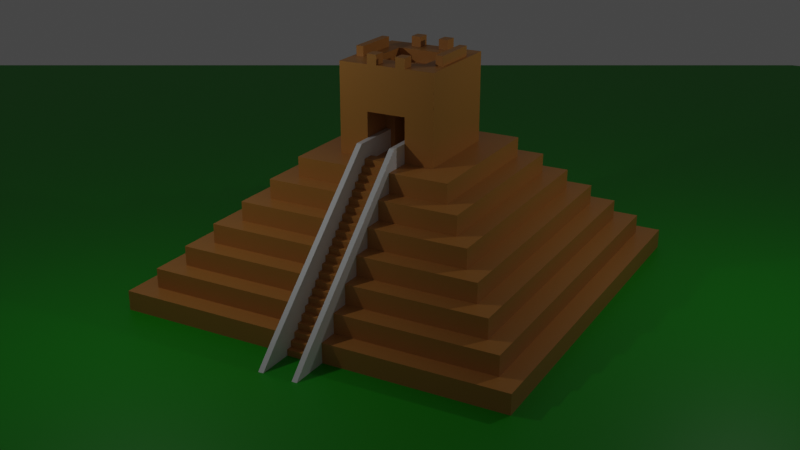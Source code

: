 # Source: maya.blend  (saved by Blender 3.0.42; exported with 4.5.12 LTS)
import bpy
from mathutils import Matrix  # noqa: F401  (used for matrix-valued properties, if any)

bpy.ops.wm.read_factory_settings(use_empty=True)
scene = bpy.context.scene
scene.name = 'Scene'

# ---- collections
col_collection = bpy.data.collections.new('Collection'); scene.collection.children.link(col_collection)

# ---- materials (node trees are filled in below, after node groups)
mat_yellow = bpy.data.materials.new('yellow')
mat_yellow.alpha_threshold = 0.0
mat_yellow.use_transparent_shadow = False
mat_yellow.line_color = (0.0, 0.0, 0.0, 1.0)
mat_white = bpy.data.materials.new('white')
mat_white.use_transparent_shadow = False
mat_green = bpy.data.materials.new('green')
mat_green.use_transparent_shadow = False

# ---- material node trees
mat_yellow.use_nodes = True; mat_yellow.node_tree.nodes.clear()
_N = mat_yellow.node_tree.nodes; _L = mat_yellow.node_tree.links
n0 = _N.new('ShaderNodeOutputMaterial'); n0.name = 'Material Output'; n0.location = (300, 300)
n1 = _N.new('ShaderNodeBsdfPrincipled'); n1.name = 'Principled BSDF'; n1.location = (10, 300)
n1.distribution = 'GGX'
n1.subsurface_method = 'RANDOM_WALK_SKIN'
n1.inputs[0].default_value = (0.5182, 0.2294, 0.05211, 1.0)
n1.inputs[2].default_value = 0.4
n1.inputs[3].default_value = 1.45
n1.inputs[27].default_value = (0.0, 0.0, 0.0, 1.0)
n1.inputs[28].default_value = 1.0
_L.new(n1.outputs[0], n0.inputs[0])
n0.is_active_output = True
mat_white.use_nodes = True; mat_white.node_tree.nodes.clear()
_N = mat_white.node_tree.nodes; _L = mat_white.node_tree.links
n0 = _N.new('ShaderNodeBsdfPrincipled'); n0.name = 'Principled BSDF'; n0.location = (10, 300)
n0.distribution = 'GGX'
n0.subsurface_method = 'RANDOM_WALK_SKIN'
n0.inputs[3].default_value = 1.45
n0.inputs[27].default_value = (0.0, 0.0, 0.0, 1.0)
n0.inputs[28].default_value = 1.0
n1 = _N.new('ShaderNodeOutputMaterial'); n1.name = 'Material Output'; n1.location = (300, 300)
_L.new(n0.outputs[0], n1.inputs[0])
n1.is_active_output = True
mat_green.use_nodes = True; mat_green.node_tree.nodes.clear()
_N = mat_green.node_tree.nodes; _L = mat_green.node_tree.links
n0 = _N.new('ShaderNodeBsdfPrincipled'); n0.name = 'Principled BSDF'; n0.location = (10, 300)
n0.distribution = 'GGX'
n0.subsurface_method = 'RANDOM_WALK_SKIN'
n0.inputs[0].default_value = (0.001289, 0.3218, 0.0, 1.0)
n0.inputs[3].default_value = 1.45
n0.inputs[27].default_value = (0.0, 0.0, 0.0, 1.0)
n0.inputs[28].default_value = 1.0
n1 = _N.new('ShaderNodeOutputMaterial'); n1.name = 'Material Output'; n1.location = (300, 300)
_L.new(n0.outputs[0], n1.inputs[0])
n1.is_active_output = True

# ---- world
world_world = bpy.data.worlds.new('World'); scene.world = world_world
world_world.use_nodes = True; world_world.node_tree.nodes.clear()
_N = world_world.node_tree.nodes; _L = world_world.node_tree.links
n0 = _N.new('ShaderNodeOutputWorld'); n0.name = 'World Output'; n0.location = (300, 300)
n1 = _N.new('ShaderNodeBackground'); n1.name = 'Background'; n1.location = (10, 300)
n1.inputs[0].default_value = (0.05088, 0.05088, 0.05088, 1.0)
_L.new(n1.outputs[0], n0.inputs[0])
n0.is_active_output = True
world_world.color = (0.05088, 0.05088, 0.05088)
world_world.use_sun_shadow = False
world_world.sun_shadow_jitter_overblur = 0.0

# ---- cameras
cam_camera = bpy.data.cameras.new('Camera')
cam_camera.clip_end = 100.0
cam_camera.ortho_scale = 7.314

# ---- lights
light_light = bpy.data.lights.new('Light', 'POINT')
light_light.transmission_factor = 0.0
light_light.energy = 1000.0
light_light.shadow_soft_size = 0.1
light_light.shadow_maximum_resolution = 0.006
light_light.use_absolute_resolution = True
light_light_001 = bpy.data.lights.new('Light.001', 'POINT')
light_light_001.transmission_factor = 0.0
light_light_001.energy = 1000.0
light_light_001.shadow_soft_size = 0.1
light_light_001.shadow_maximum_resolution = 0.006
light_light_001.use_absolute_resolution = True

# ---- meshes
me_cube = bpy.data.meshes.new('Cube')
me_cube.from_pydata([(0.9, 0.9, 1.0), (1.0, 1.0, 0.0), (0.9, -0.9, 1.0), (1.0, -1.0, 0.0), (-0.9, 0.9, 1.0), (-1.0, 1.0, 0.0), (-0.9, -0.9, 1.0), (-1.0, -1.0, 0.0), (1.0, -1.0, 1.0), (-1.0, -1.0, 1.0), (1.0, 1.0, 1.0), (-1.0, 1.0, 1.0), (0.8, -0.8, 2.0), (-0.8, -0.8, 2.0), (0.8, 0.8, 2.0), (-0.8, 0.8, 2.0), (0.9, -0.9, 2.0), (-0.9, -0.9, 2.0), (0.9, 0.9, 2.0), (-0.9, 0.9, 2.0), (0.7, -0.7, 3.0), (-0.7, -0.7, 3.0), (0.7, 0.7, 3.0), (-0.7, 0.7, 3.0), (0.8, -0.8, 3.0), (-0.8, -0.8, 3.0), (0.8, 0.8, 3.0), (-0.8, 0.8, 3.0), (0.6, -0.6, 4.0), (-0.6, -0.6, 4.0), (0.6, 0.6, 4.0), (-0.6, 0.6, 4.0), (0.7, -0.7, 4.0), (-0.7, -0.7, 4.0), (0.7, 0.7, 4.0), (-0.7, 0.7, 4.0), (0.5, -0.5, 5.0), (-0.5, -0.5, 5.0), (0.5, 0.5, 5.0), (-0.5, 0.5, 5.0), (0.6, -0.6, 5.0), (-0.6, -0.6, 5.0), (0.6, 0.6, 5.0), (-0.6, 0.6, 5.0), (0.4, -0.4, 6.0), (-0.4, -0.4, 6.0), (0.4, 0.4, 6.0), (-0.4, 0.4, 6.0), (0.5, -0.5, 6.0), (-0.5, -0.5, 6.0), (0.5, 0.5, 6.0), (-0.5, 0.5, 6.0), (0.25, -0.25, 7.0), (-0.25, -0.25, 7.0), (0.25, 0.25, 7.0), (-0.25, 0.25, 7.0), (0.4, -0.4, 7.0), (-0.4, -0.4, 7.0), (0.4, 0.4, 7.0), (-0.4, 0.4, 7.0), (0.25, -0.25, 11.55), (-0.25, -0.25, 11.55), (0.25, 0.25, 11.55), (-0.25, 0.25, 11.55), (-0.1, 1.0, 0.0), (-0.1, -1.0, 1.0), (-0.1, -1.0, 0.0), (-0.1, -0.9, 1.0), (-0.1, -0.9, 2.0), (-0.1, -0.8, 2.0), (-0.1, 0.8, 2.0), (-0.1, -0.8, 3.0), (-0.1, -0.7, 3.0), (-0.1, 0.7, 3.0), (-0.1, -0.7, 4.0), (-0.1, -0.6, 4.0), (-0.1, 0.6, 4.0), (-0.1, -0.6, 5.0), (-0.1, -0.5, 5.0), (-0.1, 0.5, 5.0), (-0.1, -0.5, 6.0), (-0.1, 0.5, 6.0), (-0.1, -0.4, 6.0), (-0.1, -0.4, 7.0), (-0.1, -0.25, 7.0), (-0.1, 0.25, 7.0), (-0.1, -0.25, 11.55), (-0.1, 0.25, 11.55), (0.1, -1.0, 0.0), (0.1, 1.0, 1.0), (0.1, 0.9, 1.0), (0.1, 0.9, 2.0), (0.1, 0.6, 4.0), (0.1, 0.5, 5.0), (0.1, 0.5, 6.0), (0.1, 0.4, 6.0), (0.1, 0.4, 7.0), (0.1, -1.0, 1.0), (0.1, -0.9, 1.0), (0.1, -0.9, 2.0), (0.1, -0.8, 2.0), (0.1, -0.8, 3.0), (0.1, -0.7, 3.0), (0.1, -0.7, 4.0), (0.1, -0.6, 4.0), (0.1, -0.6, 5.0), (0.1, -0.5, 5.0), (0.1, -0.5, 6.0), (0.1, -0.4, 6.0), (0.1, -0.4, 7.0), (0.1, -0.25, 7.0), (0.1, -0.25, 11.55), (-0.25, -0.25, 9.274), (-0.25, 0.25, 9.274), (0.25, -0.25, 9.274), (0.25, 0.25, 9.274), (-0.1, 0.25, 9.274), (-0.1, -0.25, 9.274), (0.1, 0.25, 9.274), (0.1, -0.25, 9.274), (0.1, -0.07351, 7.0), (-0.1, -0.07351, 7.0), (-0.1, -0.07351, 9.274), (0.1, -0.07351, 9.274), (-0.175, -0.25, 11.55), (0.25, 0.0, 11.55), (-0.25, 0.0, 11.55), (0.175, 0.25, 11.55), (0.0, -0.25, 11.55), (-0.175, 0.25, 11.55), (0.0, 0.02649, 7.0), (0.0, 0.25, 11.55), (0.175, -0.25, 11.55), (0.0, 0.02649, 8.137), (0.175, 0.0, 11.55), (-0.05, 0.02649, 8.705), (-0.175, 0.0, 11.55), (-0.2125, -0.25, 11.55), (0.25, -0.125, 11.55), (-0.25, 0.125, 11.55), (0.2125, 0.25, 11.55), (-0.05, -0.25, 11.55), (-0.1375, 0.25, 11.55), (-0.1, -0.125, 11.55), (0.05, 0.25, 11.55), (0.1375, -0.25, 11.55), (0.1, -0.125, 11.55), (-0.1375, -0.25, 11.55), (0.25, 0.125, 11.55), (-0.25, -0.125, 11.55), (0.1375, 0.25, 11.55), (0.05, -0.25, 11.55), (-0.2125, 0.25, 11.55), (-0.1, 0.125, 11.55), (-0.05, 0.25, 11.55), (0.2125, -0.25, 11.55), (0.1, 0.125, 11.55), (0.175, -0.125, 11.55), (0.175, 0.125, 11.55), (-0.2125, 0.0625, 12.05), (0.1375, 0.0, 11.55), (0.0, -0.125, 11.55), (0.0, 0.125, 11.55), (-0.05, 0.02649, 8.137), (-0.05, 0.02649, 7.0), (-0.175, -0.125, 11.55), (-0.175, 0.125, 11.55), (-0.1375, 0.0, 11.55), (0.1, 0.0625, 10.93), (-0.2125, 0.125, 11.55), (-0.1375, 0.125, 11.55), (-0.1375, -0.125, 11.55), (-0.05, 0.125, 11.55), (0.05, 0.125, 11.55), (0.05, -0.125, 11.55), (0.1375, 0.125, 11.55), (0.2125, 0.125, 11.55), (0.2125, -0.125, 11.55), (0.1375, -0.125, 11.55), (-0.05, -0.125, 11.55), (-0.2125, -0.125, 11.55), (-0.2312, -0.25, 11.55), (0.25, -0.1875, 11.55), (-0.25, 0.1875, 11.55), (0.2312, 0.25, 11.55), (-0.075, -0.25, 11.55), (-0.1187, 0.25, 11.55), (-0.1, -0.1875, 11.55), (0.075, 0.25, 11.55), (0.1187, -0.25, 11.55), (0.1, -0.1875, 11.55), (-0.1562, -0.25, 11.55), (0.25, 0.0625, 11.55), (-0.25, -0.0625, 11.55), (0.1562, 0.25, 11.55), (0.025, -0.25, 11.55), (-0.1937, 0.25, 11.55), (-0.05, 0.02649, 7.568), (-0.025, 0.25, 11.55), (0.1937, -0.25, 11.55), (0.05, 0.02649, 7.0), (0.175, -0.1875, 11.55), (0.175, 0.0625, 11.55), (0.2312, 0.0, 11.55), (0.1562, 0.0, 11.55), (0.0, -0.1875, 11.55), (0.0, 0.02649, 7.568), (0.05, 0.02649, 7.568), (0.05, 0.02649, 8.137), (-0.175, -0.1875, 11.55), (-0.175, 0.0625, 11.55), (0.0, 0.02649, 8.705), (-0.1937, 0.0, 11.55), (-0.1937, -0.25, 11.55), (0.25, -0.0625, 11.55), (-0.25, 0.0625, 11.55), (0.1937, 0.25, 11.55), (-0.025, -0.25, 11.55), (-0.1562, 0.25, 11.55), (0.05, 0.02649, 8.705), (0.025, 0.25, 11.55), (0.1562, -0.25, 11.55), (0.05, -0.07351, 8.705), (-0.1187, -0.25, 11.55), (0.25, 0.1875, 11.55), (-0.25, -0.1875, 11.55), (0.1187, 0.25, 11.55), (0.075, -0.25, 11.55), (-0.2312, 0.25, 11.55), (-0.1, 0.1875, 11.55), (-0.075, 0.25, 11.55), (0.2312, -0.25, 11.55), (0.1, 0.1875, 11.55), (0.175, -0.0625, 11.55), (0.175, 0.1875, 11.55), (0.1937, 0.0, 11.55), (0.05, -0.07351, 7.568), (-0.05, -0.07351, 7.568), (0.0, 0.1875, 11.55), (-0.05, -0.07351, 8.705), (0.05, -0.07351, 7.0), (-0.175, -0.0625, 11.55), (-0.175, 0.1875, 11.55), (-0.1562, 0.0, 11.55), (-0.2312, 0.0, 11.55), (-0.1, 0.0, 10.93), (-0.2125, 0.1875, 11.55), (-0.1937, 0.125, 11.55), (-0.2312, 0.125, 11.55), (-0.1375, 0.0625, 11.55), (-0.1375, 0.1875, 11.55), (-0.1187, 0.125, 11.55), (-0.1562, 0.125, 11.55), (-0.1375, -0.1875, 11.55), (-0.1375, -0.0625, 11.55), (-0.1187, -0.125, 11.55), (-0.1562, -0.125, 11.55), (-0.1, -0.07351, 7.568), (-0.05, 0.1875, 11.55), (-0.025, 0.125, 11.55), (-0.075, 0.125, 11.55), (0.1, -0.07351, 7.568), (0.075, 0.125, 11.55), (0.025, 0.125, 11.55), (0.05, -0.1875, 11.55), (0.05, -0.07351, 9.274), (0.075, -0.125, 11.55), (0.025, -0.125, 11.55), (0.1375, 0.0625, 11.55), (0.1375, 0.1875, 11.55), (0.1562, 0.125, 11.55), (0.1187, 0.125, 11.55), (-0.2125, 0.0, 12.05), (0.2125, 0.1875, 11.55), (0.2312, 0.125, 11.55), (0.1937, 0.125, 11.55), (0.2125, -0.1875, 11.55), (-0.2312, 0.0, 12.05), (0.2312, -0.125, 11.55), (0.1937, -0.125, 11.55), (0.1375, -0.1875, 11.55), (0.1375, -0.0625, 11.55), (0.1562, -0.125, 11.55), (0.1187, -0.125, 11.55), (-0.05, -0.1875, 11.55), (0.0, -0.07351, 8.705), (-0.025, -0.125, 11.55), (-0.075, -0.125, 11.55), (-0.2125, -0.1875, 11.55), (-0.1, 0.0625, 10.93), (-0.1937, -0.125, 11.55), (-0.2312, -0.125, 11.55), (-0.2312, -0.0625, 11.55), (-0.1937, -0.0625, 11.55), (-0.1937, -0.1875, 11.55), (0.1, 0.15, 7.0), (-0.05, -0.07351, 8.137), (-0.025, -0.1875, 11.55), (0.05, -0.07351, 8.137), (0.1562, -0.0625, 11.55), (0.1562, -0.1875, 11.55), (0.1937, -0.0625, 11.55), (0.2312, -0.0625, 11.55), (0.2312, -0.1875, 11.55), (0.1937, 0.1875, 11.55), (0.2312, 0.1875, 11.55), (0.2312, 0.0625, 11.55), (0.1187, 0.1875, 11.55), (0.1562, 0.1875, 11.55), (0.1562, 0.0625, 11.55), (-0.05, -0.07351, 9.274), (0.1, -0.07351, 8.705), (0.075, -0.1875, 11.55), (0.025, 0.1875, 11.55), (0.075, 0.1875, 11.55), (-0.1, -0.07351, 8.705), (-0.075, 0.1875, 11.55), (-0.025, 0.1875, 11.55), (-0.05, -0.07351, 7.0), (-0.1562, -0.0625, 11.55), (-0.1, 0.15, 7.0), (-0.1187, -0.1875, 11.55), (-0.1562, 0.1875, 11.55), (-0.1187, 0.1875, 11.55), (0.0, -0.07351, 9.274), (-0.2312, 0.1875, 11.55), (-0.1937, 0.1875, 11.55), (-0.1937, 0.0625, 11.55), (-0.2312, 0.0625, 11.55), (-0.1562, 0.0625, 11.55), (-0.1562, -0.1875, 11.55), (0.1, -0.07351, 8.137), (-0.1, -0.07351, 8.137), (0.025, -0.1875, 11.55), (0.0, -0.07351, 7.0), (0.1937, 0.0625, 11.55), (0.1937, -0.1875, 11.55), (0.1187, -0.1875, 11.55), (-0.075, -0.1875, 11.55), (-0.2312, -0.1875, 11.55), (-0.075, -0.25, 12.05), (-0.1, -0.25, 12.05), (-0.1, -0.1875, 12.05), (-0.05, -0.1875, 12.05), (-0.05, -0.25, 12.05), (-0.075, -0.1875, 12.05), (0.1, -0.1875, 12.05), (0.1, -0.25, 12.05), (0.075, -0.25, 12.05), (0.05, -0.25, 12.05), (0.05, -0.1875, 12.05), (0.075, -0.1875, 12.05), (0.1, 0.25, 11.55), (0.05, 0.1875, 11.55), (0.075, 0.25, 12.05), (0.1, 0.25, 12.05), (0.05, 0.25, 12.05), (0.1, 0.1875, 12.05), (0.05, 0.1875, 12.05), (0.075, 0.1875, 12.05), (-0.075, 0.25, 12.05), (-0.05, 0.25, 12.05), (-0.1, 0.25, 12.05), (-0.1, 0.1875, 12.05), (-0.05, 0.1875, 12.05), (-0.075, 0.1875, 12.05), (0.1937, 0.0, 12.05), (0.2125, 0.0, 12.05), (0.2125, 0.0625, 12.05), (0.1937, 0.125, 12.05), (0.2125, 0.125, 12.05), (0.2125, -0.0625, 12.05), (0.2125, -0.125, 12.05), (0.1937, -0.125, 12.05), (0.2312, 0.0, 12.05), (0.2312, 0.125, 12.05), (0.2312, -0.125, 12.05), (0.1937, -0.0625, 12.05), (0.2312, -0.0625, 12.05), (0.2312, 0.0625, 12.05), (0.1937, 0.0625, 12.05), (-0.2312, 0.125, 12.05), (-0.2125, 0.125, 12.05), (-0.2125, -0.0625, 12.05), (-0.2125, -0.125, 12.05), (-0.2312, -0.125, 12.05), (-0.1937, 0.0, 12.05), (-0.1937, 0.125, 12.05), (-0.1937, -0.125, 12.05), (-0.2312, -0.0625, 12.05), (-0.1937, -0.0625, 12.05), (-0.1937, 0.0625, 12.05), (-0.2312, 0.0625, 12.05), (0.1, 0.0, 10.93), (0.0, 0.0625, 10.93), (0.0, 0.0, 10.93), (0.075, 0.0, 10.93), (-0.025, 0.0, 10.93), (-0.1187, 0.0, 10.93), (-0.1, -0.0625, 10.93), (-0.1, -0.125, 10.93), (0.1, -0.0625, 10.93), (0.1, -0.125, 10.93), (0.1187, 0.0, 10.93), (0.1375, 0.0, 10.93), (0.0, -0.0625, 10.93), (0.0, -0.125, 10.93), (0.025, 0.0, 10.93), (0.05, 0.0, 10.93), (-0.075, 0.0, 10.93), (-0.05, 0.0, 10.93), (-0.1375, 0.0625, 10.93), (-0.1375, 0.0, 10.93), (-0.1187, 0.125, 10.93), (-0.1, 0.125, 10.93), (-0.1375, -0.0625, 10.93), (-0.1375, -0.125, 10.93), (-0.1187, -0.125, 10.93), (-0.05, 0.0625, 10.93), (-0.025, 0.125, 10.93), (0.0, 0.125, 10.93), (-0.075, 0.125, 10.93), (-0.05, 0.125, 10.93), (0.05, 0.0625, 10.93), (0.075, 0.125, 10.93), (0.1, 0.125, 10.93), (0.025, 0.125, 10.93), (0.05, 0.125, 10.93), (0.05, -0.0625, 10.93), (0.05, -0.125, 10.93), (0.075, -0.125, 10.93), (0.025, -0.125, 10.93), (0.1375, 0.0625, 10.93), (0.1187, 0.125, 10.93), (0.1375, 0.125, 10.93), (0.1375, -0.0625, 10.93), (0.1375, -0.125, 10.93), (0.1187, -0.125, 10.93), (-0.05, -0.0625, 10.93), (-0.05, -0.125, 10.93), (-0.025, -0.125, 10.93), (-0.075, -0.125, 10.93), (-0.1375, 0.125, 10.93), (-0.075, -0.0625, 10.93), (-0.025, -0.0625, 10.93), (0.1187, -0.0625, 10.93), (0.025, -0.0625, 10.93), (0.075, -0.0625, 10.93), (0.075, 0.0625, 10.93), (-0.025, 0.0625, 10.93), (-0.1187, -0.0625, 10.93), (-0.1187, 0.0625, 10.93), (-0.075, 0.0625, 10.93), (0.025, 0.0625, 10.93), (0.1187, 0.0625, 10.93), (-0.1, 0.15, 9.274), (0.1, 0.15, 9.274), (-0.1, 1.0, 1.0), (-0.1, 0.9, 2.0), (-0.1, 0.8, 3.0), (-0.1, 0.7, 4.0), (-0.1, 0.6, 5.0), (-0.1, 0.4, 7.0), (0.1, 0.8, 3.0), (0.1, 0.7, 4.0), (0.1, 0.6, 5.0), (0.1, 1.0, 0.0), (-0.1, 0.3, 7.0), (-0.1, 0.4, 6.0), (-0.1, 0.9, 1.0), (0.1, 0.8, 2.0), (0.1, 0.7, 3.0), (-0.1, 0.95, 0.5), (0.1, 0.3, 7.0), (0.1, 0.25, 7.0), (0.07333, -0.25, 7.0), (-0.07333, -0.25, 7.0), (-0.07333, -1.0, 0.0), (0.07333, -1.0, 0.0), (0.07333, 1.0, 0.0), (-0.07333, 1.0, 0.0), (-0.1, -0.25, 7.0), (-0.1, -1.0, 0.0), (0.1, -0.25, 7.0), (0.1, -1.0, 0.0), (-0.07333, -0.25, 7.0), (0.07333, -1.0, 0.0), (0.07333, -0.25, 7.0), (-0.07333, -1.0, 0.0), (-0.1, -0.07351, 7.0), (-0.1, -1.0, 0.0), (0.1, -0.07351, 7.0), (0.1, -1.0, 0.0), (-0.07333, -0.07351, 7.0), (0.07333, -1.0, 0.0), (0.07333, -0.07351, 7.0), (-0.07333, -1.0, 0.0), (0.1, -0.35, 7.0), (0.1, -1.1, 0.0), (0.07333, -1.1, 0.0), (0.07333, -0.35, 7.0), (-0.1, -0.35, 7.0), (-0.1, -1.1, 0.0), (-0.07333, -0.35, 7.0), (-0.07333, -1.1, 0.0), (-0.07333, -0.07351, 8.0), (-0.1, -0.07351, 8.0), (-0.07333, -0.35, 8.0), (-0.1, -0.35, 8.0), (0.1, -0.07351, 8.0), (0.07333, -0.07351, 8.0), (0.1, -0.35, 8.0), (0.07333, -0.35, 8.0), (0.1, -0.35, 7.0), (0.1, -1.1, 0.0), (0.07333, -1.1, 0.0), (0.07333, -0.35, 7.0), (0.1, -0.35, 8.0), (0.1, -1.1, 1.0), (0.07333, -1.1, 1.0), (0.07333, -0.35, 8.0), (-0.1, -0.35, 8.0), (-0.1, -1.1, 1.0), (-0.07333, -0.35, 8.0), (-0.07333, -1.1, 1.0), (-0.1, -1.1, 0.0), (-0.07333, -1.1, 0.0), (0.07333, -1.1, 0.0), (0.1, -1.1, 0.0), (0.07333, -1.2, 0.0), (0.1, -1.2, 0.0), (-0.1, -1.2, 0.0), (-0.07333, -1.2, 0.0), (-0.07333, -1.016, -0.0005238), (-0.07333, -1.016, 0.2995), (-0.07333, -0.9556, -0.0005238), (-0.07333, -0.9556, 0.2995), (0.07333, -1.016, -0.0005238), (0.07333, -1.016, 0.2995), (0.07333, -0.9556, -0.0005238), (0.07333, -0.9556, 0.2995), (-0.07333, -0.9856, 0.2995), (-0.07333, -0.9856, 0.5995), (-0.07333, -0.9256, 0.2995), (-0.07333, -0.9256, 0.5995), (0.07333, -0.9856, 0.2995), (0.07333, -0.9856, 0.5995), (0.07333, -0.9256, 0.2995), (0.07333, -0.9256, 0.5995), (-0.07333, -0.9556, 0.5995), (-0.07333, -0.9556, 0.8995), (-0.07333, -0.8956, 0.5995), (-0.07333, -0.8956, 0.8995), (0.07333, -0.9556, 0.5995), (0.07333, -0.9556, 0.8995), (0.07333, -0.8956, 0.5995), (0.07333, -0.8956, 0.8995), (-0.07333, -0.9256, 0.8995), (-0.07333, -0.9256, 1.199), (-0.07333, -0.8656, 0.8995), (-0.07333, -0.8656, 1.199), (0.07333, -0.9256, 0.8995), (0.07333, -0.9256, 1.199), (0.07333, -0.8656, 0.8995), (0.07333, -0.8656, 1.199), (-0.07333, -0.8956, 1.199), (-0.07333, -0.8956, 1.499), (-0.07333, -0.8356, 1.199), (-0.07333, -0.8356, 1.499), (0.07333, -0.8956, 1.199), (0.07333, -0.8956, 1.499), (0.07333, -0.8356, 1.199), (0.07333, -0.8356, 1.499), (-0.07333, -0.8656, 1.499), (-0.07333, -0.8656, 1.799), (-0.07333, -0.8056, 1.499), (-0.07333, -0.8056, 1.799), (0.07333, -0.8656, 1.499), (0.07333, -0.8656, 1.799), (0.07333, -0.8056, 1.499), (0.07333, -0.8056, 1.799), (-0.07333, -0.8356, 1.799), (-0.07333, -0.8356, 2.099), (-0.07333, -0.7756, 1.799), (-0.07333, -0.7756, 2.099), (0.07333, -0.8356, 1.799), (0.07333, -0.8356, 2.099), (0.07333, -0.7756, 1.799), (0.07333, -0.7756, 2.099), (-0.07333, -0.8056, 2.099), (-0.07333, -0.8056, 2.399), (-0.07333, -0.7456, 2.099), (-0.07333, -0.7456, 2.399), (0.07333, -0.8056, 2.099), (0.07333, -0.8056, 2.399), (0.07333, -0.7456, 2.099), (0.07333, -0.7456, 2.399), (-0.07333, -0.7756, 2.399), (-0.07333, -0.7756, 2.699), (-0.07333, -0.7156, 2.399), (-0.07333, -0.7156, 2.699), (0.07333, -0.7756, 2.399), (0.07333, -0.7756, 2.699), (0.07333, -0.7156, 2.399), (0.07333, -0.7156, 2.699), (-0.07333, -0.7456, 2.699), (-0.07333, -0.7456, 2.999), (-0.07333, -0.6856, 2.699), (-0.07333, -0.6856, 2.999), (0.07333, -0.7456, 2.699), (0.07333, -0.7456, 2.999), (0.07333, -0.6856, 2.699), (0.07333, -0.6856, 2.999), (-0.07333, -0.7156, 2.999), (-0.07333, -0.7156, 3.299), (-0.07333, -0.6556, 2.999), (-0.07333, -0.6556, 3.299), (0.07333, -0.7156, 2.999), (0.07333, -0.7156, 3.299), (0.07333, -0.6556, 2.999), (0.07333, -0.6556, 3.299), (-0.07333, -0.6856, 3.299), (-0.07333, -0.6856, 3.599), (-0.07333, -0.6256, 3.299), (-0.07333, -0.6256, 3.599), (0.07333, -0.6856, 3.299), (0.07333, -0.6856, 3.599), (0.07333, -0.6256, 3.299), (0.07333, -0.6256, 3.599), (-0.07333, -0.6556, 3.599), (-0.07333, -0.6556, 3.899), (-0.07333, -0.5956, 3.599), (-0.07333, -0.5956, 3.899), (0.07333, -0.6556, 3.599), (0.07333, -0.6556, 3.899), (0.07333, -0.5956, 3.599), (0.07333, -0.5956, 3.899), (-0.07333, -0.6256, 3.899), (-0.07333, -0.6256, 4.199), (-0.07333, -0.5656, 3.899), (-0.07333, -0.5656, 4.199), (0.07333, -0.6256, 3.899), (0.07333, -0.6256, 4.199), (0.07333, -0.5656, 3.899), (0.07333, -0.5656, 4.199), (-0.07333, -0.5956, 4.199), (-0.07333, -0.5956, 4.499), (-0.07333, -0.5356, 4.199), (-0.07333, -0.5356, 4.499), (0.07333, -0.5956, 4.199), (0.07333, -0.5956, 4.499), (0.07333, -0.5356, 4.199), (0.07333, -0.5356, 4.499), (-0.07333, -0.5656, 4.499), (-0.07333, -0.5656, 4.799), (-0.07333, -0.5056, 4.499), (-0.07333, -0.5056, 4.799), (0.07333, -0.5656, 4.499), (0.07333, -0.5656, 4.799), (0.07333, -0.5056, 4.499), (0.07333, -0.5056, 4.799), (-0.07333, -0.5356, 4.799), (-0.07333, -0.5356, 5.099), (-0.07333, -0.4756, 4.799), (-0.07333, -0.4756, 5.099), (0.07333, -0.5356, 4.799), (0.07333, -0.5356, 5.099), (0.07333, -0.4756, 4.799), (0.07333, -0.4756, 5.099), (-0.07333, -0.5056, 5.099), (-0.07333, -0.5056, 5.399), (-0.07333, -0.4456, 5.099), (-0.07333, -0.4456, 5.399), (0.07333, -0.5056, 5.099), (0.07333, -0.5056, 5.399), (0.07333, -0.4456, 5.099), (0.07333, -0.4456, 5.399), (-0.07333, -0.4756, 5.399), (-0.07333, -0.4756, 5.699), (-0.07333, -0.4156, 5.399), (-0.07333, -0.4156, 5.699), (0.07333, -0.4756, 5.399), (0.07333, -0.4756, 5.699), (0.07333, -0.4156, 5.399), (0.07333, -0.4156, 5.699), (-0.07333, -0.4456, 5.699), (-0.07333, -0.4456, 5.999), (-0.07333, -0.3856, 5.699), (-0.07333, -0.3856, 5.999), (0.07333, -0.4456, 5.699), (0.07333, -0.4456, 5.999), (0.07333, -0.3856, 5.699), (0.07333, -0.3856, 5.999), (-0.07333, -0.4156, 5.999), (-0.07333, -0.4156, 6.299), (-0.07333, -0.3556, 5.999), (-0.07333, -0.3556, 6.299), (0.07333, -0.4156, 5.999), (0.07333, -0.4156, 6.299), (0.07333, -0.3556, 5.999), (0.07333, -0.3556, 6.299), (-0.07333, -0.3856, 6.299), (-0.07333, -0.3856, 6.599), (-0.07333, -0.3256, 6.299), (-0.07333, -0.3256, 6.599), (0.07333, -0.3856, 6.299), (0.07333, -0.3856, 6.599), (0.07333, -0.3256, 6.299), (0.07333, -0.3256, 6.599), (-0.07333, -0.3556, 6.599), (-0.07333, -0.3556, 6.899), (-0.07333, -0.2956, 6.599), (-0.07333, -0.2956, 6.899), (0.07333, -0.3556, 6.599), (0.07333, -0.3556, 6.899), (0.07333, -0.2956, 6.599), (0.07333, -0.2956, 6.899), (-0.07333, -0.3256, 6.899), (-0.07333, -0.3256, 7.199), (-0.07333, -0.2656, 6.899), (-0.07333, -0.2656, 7.199), (0.07333, -0.3256, 6.899), (0.07333, -0.3256, 7.199), (0.07333, -0.2656, 6.899), (0.07333, -0.2656, 7.199)], [], [(469, 4, 19, 458), (66, 65, 9, 7), (7, 9, 11, 5), (466, 1, 3, 88), (1, 10, 8, 3), (466, 89, 10, 1), (67, 6, 9, 65), (0, 2, 8, 10), (6, 4, 11, 9), (90, 0, 10, 89), (100, 12, 24, 101), (2, 0, 18, 16), (4, 6, 17, 19), (98, 2, 16, 99), (69, 13, 17, 68), (14, 12, 16, 18), (13, 15, 19, 17), (470, 14, 18, 91), (23, 21, 33, 35), (70, 15, 27, 459), (12, 14, 26, 24), (15, 13, 25, 27), (72, 21, 25, 71), (22, 20, 24, 26), (21, 23, 27, 25), (471, 22, 26, 463), (28, 30, 42, 40), (102, 20, 32, 103), (73, 23, 35, 460), (20, 22, 34, 32), (75, 29, 33, 74), (30, 28, 32, 34), (29, 31, 35, 33), (92, 30, 34, 464), (79, 39, 51, 81), (31, 29, 41, 43), (104, 28, 40, 105), (76, 31, 43, 461), (78, 37, 41, 77), (38, 36, 40, 42), (37, 39, 43, 41), (93, 38, 42, 465), (47, 45, 57, 59), (36, 38, 50, 48), (39, 37, 49, 51), (106, 36, 48, 107), (82, 45, 49, 80), (46, 44, 48, 50), (45, 47, 51, 49), (95, 46, 50, 94), (113, 112, 61, 225, 149, 193, 126, 215, 139, 183, 63), (108, 44, 56, 109), (468, 47, 59, 462), (44, 46, 58, 56), (84, 53, 57, 83), (54, 52, 56, 58), (53, 55, 59, 57), (474, 54, 58, 96), (339, 225, 61, 181), (119, 114, 60, 231, 155, 199, 132, 221, 145, 189, 111), (116, 113, 63, 228, 152, 196, 129, 218, 142, 186, 87), (114, 115, 62, 224, 148, 192, 125, 214, 138, 182, 60), (118, 116, 87, 230, 154, 198, 131, 220, 144, 188, 352), (112, 117, 86, 223, 147, 191, 124, 213, 137, 181, 61), (187, 86, 341, 342), (55, 85, 462, 59), (474, 96, 473), (45, 82, 83, 57), (47, 468, 81, 51), (37, 78, 80, 49), (39, 79, 461, 43), (79, 81, 468), (29, 75, 77, 41), (89, 466, 90), (31, 76, 460, 35), (21, 72, 74, 33), (23, 73, 459, 27), (15, 70, 458, 19), (6, 67, 68, 17), (13, 69, 71, 25), (4, 469, 457, 11), (5, 11, 457, 64), (5, 64, 66, 7), (116, 118, 456, 455), (76, 461, 79), (0, 90, 91, 18), (3, 8, 97, 88), (2, 98, 97, 8), (12, 100, 99, 16), (14, 470, 463, 26), (20, 102, 101, 24), (22, 471, 464, 34), (28, 104, 103, 32), (38, 93, 94, 50), (30, 92, 465, 42), (36, 106, 105, 40), (44, 108, 107, 48), (46, 95, 96, 58), (52, 110, 109, 56), (337, 190, 111, 189), (115, 118, 352, 226, 150, 194, 127, 216, 140, 184, 62), (117, 119, 111, 227, 151, 195, 128, 217, 141, 185, 86), (91, 90, 470), (85, 116, 455, 320), (118, 474, 295, 456), (295, 320, 455, 456), (96, 95, 473), (88, 97, 98, 99, 100, 101, 102, 103, 104, 105, 106, 107, 108, 109, 110), (66, 84, 83, 82, 80, 78, 77, 75, 74, 72, 71, 69, 68, 67, 65), (70, 459, 73), (110, 475, 487, 483), (110, 119, 123, 311, 331, 261, 120), (54, 474, 118, 115), (53, 84, 117, 112), (474, 85, 320, 295), (52, 54, 115, 114), (85, 55, 113, 116), (110, 52, 114, 119), (55, 53, 112, 113), (222, 311, 123, 265), (117, 84, 121, 257, 332, 315, 122), (121, 84, 476, 475, 110, 120, 240, 334, 318), (119, 117, 122, 310, 324, 265, 123), (336, 201, 132, 199), (335, 202, 134, 235), (133, 208, 219, 211), (333, 205, 128, 195), (298, 331, 311, 222), (285, 239, 135, 211), (330, 209, 124, 191), (329, 210, 136, 243), (328, 215, 126, 244), (293, 212, 386, 390), (326, 246, 169, 247), (325, 183, 139, 248), (285, 222, 265, 324), (323, 250, 170, 251), (322, 242, 166, 252), (321, 253, 147, 223), (240, 120, 261, 236), (319, 241, 165, 256), (237, 318, 164, 197), (317, 258, 172, 259), (316, 229, 153, 260), (239, 296, 163, 135), (314, 353, 173, 262), (313, 238, 162, 263), (151, 227, 348, 349), (296, 237, 197, 163), (121, 318, 237, 257), (309, 268, 160, 204), (308, 269, 175, 270), (307, 232, 156, 271), (306, 274, 375, 379), (305, 273, 176, 274), (304, 234, 158, 275), (303, 276, 155, 231), (274, 176, 370, 375), (301, 233, 157, 279), (300, 280, 145, 221), (299, 281, 178, 282), (257, 237, 296, 332), (297, 284, 141, 217), (298, 222, 219, 208), (332, 296, 239, 315), (294, 288, 137, 213), (327, 247, 387, 391), (292, 193, 149, 291), (180, 290, 388, 384), (328, 244, 277, 392), (244, 126, 193, 292), (241, 293, 290, 165), (136, 212, 293, 241), (244, 292, 389, 277), (209, 294, 213, 124), (165, 290, 294, 209), (290, 180, 288, 294), (315, 239, 310, 122), (236, 261, 331, 298), (334, 240, 200, 130), (239, 285, 324, 310), (179, 286, 440, 439), (260, 153, 414, 421), (205, 297, 217, 128), (161, 286, 297, 205), (286, 179, 284, 297), (153, 251, 413, 414), (173, 263, 426, 427), (259, 172, 422, 419), (233, 299, 282, 157), (134, 204, 299, 233), (204, 160, 281, 299), (201, 300, 221, 132), (157, 282, 300, 201), (282, 178, 280, 300), (301, 279, 373, 377), (335, 235, 366, 380), (235, 134, 233, 301), (214, 302, 278, 138), (125, 203, 302, 214), (203, 306, 379, 374), (182, 303, 231, 60), (138, 278, 303, 182), (278, 177, 276, 303), (273, 304, 275, 176), (140, 216, 304, 273), (216, 127, 234, 304), (224, 305, 274, 148), (62, 184, 305, 224), (184, 140, 273, 305), (192, 306, 203, 125), (148, 274, 306, 192), (279, 177, 372, 373), (269, 307, 271, 175), (150, 226, 307, 269), (226, 352, 232, 307), (234, 308, 270, 158), (127, 194, 308, 234), (194, 150, 269, 308), (202, 309, 204, 134), (158, 270, 309, 202), (270, 175, 268, 309), (271, 156, 425, 433), (156, 262, 424, 425), (249, 167, 412, 411), (146, 283, 437, 402), (287, 179, 439, 441), (268, 175, 434, 432), (227, 111, 347, 348), (146, 266, 312, 190), (266, 174, 264, 312), (353, 313, 263, 173), (144, 220, 313, 353), (220, 131, 238, 313), (232, 314, 262, 156), (286, 161, 406, 440), (172, 260, 421, 422), (281, 160, 404, 435), (258, 316, 260, 172), (258, 154, 361, 364), (229, 316, 365, 363), (238, 317, 259, 162), (131, 198, 317, 238), (198, 154, 258, 317), (171, 255, 417, 416), (161, 267, 431, 406), (162, 259, 419, 420), (254, 319, 256, 171), (167, 243, 319, 254), (243, 136, 241, 319), (167, 254, 415, 412), (175, 271, 433, 434), (174, 266, 430, 429), (187, 321, 223, 86), (143, 255, 321, 187), (255, 171, 253, 321), (250, 322, 252, 170), (142, 218, 322, 250), (218, 129, 242, 322), (229, 323, 251, 153), (87, 186, 323, 229), (186, 142, 250, 323), (283, 178, 436, 437), (251, 170, 442, 413), (160, 268, 432, 404), (246, 325, 248, 169), (152, 228, 325, 246), (228, 63, 183, 325), (242, 326, 247, 166), (129, 196, 326, 242), (196, 152, 246, 326), (210, 327, 212, 136), (166, 247, 327, 210), (212, 327, 391, 386), (290, 293, 390, 388), (292, 291, 385, 389), (248, 139, 215, 328), (249, 329, 243, 167), (170, 252, 329, 249), (252, 166, 210, 329), (253, 330, 191, 147), (171, 256, 330, 253), (256, 165, 209, 330), (263, 162, 420, 426), (178, 281, 435, 436), (255, 143, 400, 417), (267, 174, 429, 431), (262, 173, 427, 424), (254, 171, 416, 415), (264, 333, 195, 151), (174, 267, 333, 264), (267, 161, 205, 333), (170, 249, 411, 442), (266, 146, 402, 430), (143, 287, 441, 400), (176, 275, 369, 370), (302, 203, 374, 378), (275, 158, 202, 335), (276, 336, 199, 155), (177, 279, 336, 276), (279, 157, 201, 336), (280, 337, 189, 145), (178, 283, 337, 280), (283, 146, 190, 337), (338, 187, 342, 345), (179, 287, 338, 284), (287, 143, 187, 338), (288, 339, 181, 137), (180, 291, 339, 288), (291, 149, 225, 339), (345, 342, 341, 340), (343, 345, 340, 344), (86, 185, 340, 341), (141, 284, 343, 344), (284, 338, 345, 343), (185, 141, 344, 340), (351, 350, 349, 348), (346, 351, 348, 347), (190, 312, 351, 346), (264, 151, 349, 350), (111, 190, 346, 347), (312, 264, 350, 351), (352, 188, 354, 355), (232, 352, 355, 357), (355, 354, 359, 357), (354, 356, 358, 359), (314, 232, 357, 359), (144, 353, 358, 356), (188, 144, 356, 354), (353, 314, 359, 358), (361, 360, 365, 364), (360, 362, 363, 365), (230, 87, 362, 360), (154, 230, 360, 361), (316, 258, 364, 365), (87, 229, 363, 362), (379, 368, 367, 374), (378, 371, 372, 376), (371, 377, 373, 372), (367, 366, 377, 371), (374, 367, 371, 378), (375, 370, 368, 379), (368, 380, 366, 367), (370, 369, 380, 368), (278, 302, 378, 376), (275, 335, 380, 369), (235, 301, 377, 366), (177, 278, 376, 372), (391, 159, 272, 386), (390, 383, 384, 388), (383, 389, 385, 384), (272, 277, 389, 383), (386, 272, 383, 390), (387, 382, 159, 391), (159, 392, 277, 272), (382, 381, 392, 159), (247, 169, 382, 387), (248, 328, 392, 381), (291, 180, 384, 385), (169, 248, 381, 382), (454, 168, 393, 403), (453, 394, 395, 407), (452, 289, 245, 409), (451, 411, 412, 398), (450, 415, 416, 417), (449, 418, 410, 397), (448, 423, 408, 396), (447, 428, 429, 430), (446, 405, 406, 431), (445, 401, 402, 437), (444, 438, 439, 440), (443, 399, 400, 441), (438, 443, 441, 439), (410, 409, 443, 438), (409, 245, 399, 443), (405, 444, 440, 406), (395, 397, 444, 405), (397, 410, 438, 444), (435, 445, 437, 436), (404, 403, 445, 435), (403, 393, 401, 445), (428, 446, 431, 429), (408, 407, 446, 428), (407, 395, 405, 446), (401, 447, 430, 402), (393, 396, 447, 401), (396, 408, 428, 447), (168, 448, 396, 393), (425, 424, 448, 168), (424, 427, 423, 448), (394, 449, 397, 395), (420, 419, 449, 394), (419, 422, 418, 449), (399, 450, 417, 400), (245, 398, 450, 399), (398, 412, 415, 450), (289, 451, 398, 245), (414, 413, 451, 289), (413, 442, 411, 451), (418, 452, 409, 410), (422, 421, 452, 418), (421, 414, 289, 452), (423, 453, 407, 408), (427, 426, 453, 423), (426, 420, 394, 453), (432, 454, 403, 404), (434, 433, 454, 432), (433, 425, 168, 454), (130, 200, 207, 206), (206, 207, 208, 133), (164, 130, 206, 197), (163, 133, 211, 135), (197, 206, 133, 163), (240, 236, 207, 200), (318, 334, 130, 164), (222, 285, 211, 219), (236, 298, 208, 207), (64, 472, 469, 70, 73, 76, 79, 468, 467, 473, 95, 93, 92, 471, 470, 90, 466, 479, 480), (85, 474, 473, 467), (463, 470, 471), (64, 457, 469, 472), (464, 471, 92), (462, 85, 467), (73, 460, 76), (469, 458, 70), (94, 93, 95), (468, 462, 467), (465, 92, 93), (479, 466, 88, 478), (64, 480, 477, 66), (480, 479, 478, 477), (66, 477, 488, 482), (477, 478, 475, 476), (482, 488, 496, 490), (487, 486, 494, 495), (88, 110, 483, 484), (475, 478, 486, 487), (478, 88, 484, 486), (84, 66, 482, 481), (477, 476, 485, 488), (476, 84, 481, 485), (495, 494, 499, 500), (493, 489, 506, 505), (486, 484, 492, 494), (484, 483, 491, 492), (488, 485, 493, 496), (483, 487, 495, 491), (485, 481, 489, 493), (481, 482, 490, 489), (497, 500, 516, 513), (494, 492, 498, 499), (492, 491, 497, 498), (500, 497, 511, 512), (501, 502, 522, 521), (489, 490, 502, 501), (490, 496, 504, 502), (496, 493, 503, 504), (505, 506, 508, 507), (503, 493, 505, 507), (501, 503, 507, 508), (489, 501, 508, 506), (509, 510, 512, 511), (497, 491, 509, 511), (495, 500, 512, 510), (491, 495, 510, 509), (516, 515, 519, 520), (498, 497, 513, 514), (500, 499, 515, 516), (499, 498, 514, 515), (519, 518, 517, 520), (518, 519, 529, 530), (513, 516, 520, 517), (514, 513, 517, 518), (522, 524, 523, 521), (504, 503, 523, 524), (503, 501, 521, 523), (522, 502, 525, 531), (527, 528, 530, 529), (525, 526, 532, 531), (524, 522, 531, 532), (514, 518, 530, 528), (504, 524, 532, 526), (515, 514, 528, 527), (519, 515, 527, 529), (502, 504, 526, 525), (533, 534, 536, 535), (535, 536, 540, 539), (539, 540, 538, 537), (537, 538, 534, 533), (535, 539, 537, 533), (540, 536, 534, 538), (541, 542, 544, 543), (543, 544, 548, 547), (547, 548, 546, 545), (545, 546, 542, 541), (543, 547, 545, 541), (548, 544, 542, 546), (549, 550, 552, 551), (551, 552, 556, 555), (555, 556, 554, 553), (553, 554, 550, 549), (551, 555, 553, 549), (556, 552, 550, 554), (557, 558, 560, 559), (559, 560, 564, 563), (563, 564, 562, 561), (561, 562, 558, 557), (559, 563, 561, 557), (564, 560, 558, 562), (565, 566, 568, 567), (567, 568, 572, 571), (571, 572, 570, 569), (569, 570, 566, 565), (567, 571, 569, 565), (572, 568, 566, 570), (573, 574, 576, 575), (575, 576, 580, 579), (579, 580, 578, 577), (577, 578, 574, 573), (575, 579, 577, 573), (580, 576, 574, 578), (581, 582, 584, 583), (583, 584, 588, 587), (587, 588, 586, 585), (585, 586, 582, 581), (583, 587, 585, 581), (588, 584, 582, 586), (589, 590, 592, 591), (591, 592, 596, 595), (595, 596, 594, 593), (593, 594, 590, 589), (591, 595, 593, 589), (596, 592, 590, 594), (597, 598, 600, 599), (599, 600, 604, 603), (603, 604, 602, 601), (601, 602, 598, 597), (599, 603, 601, 597), (604, 600, 598, 602), (605, 606, 608, 607), (607, 608, 612, 611), (611, 612, 610, 609), (609, 610, 606, 605), (607, 611, 609, 605), (612, 608, 606, 610), (613, 614, 616, 615), (615, 616, 620, 619), (619, 620, 618, 617), (617, 618, 614, 613), (615, 619, 617, 613), (620, 616, 614, 618), (621, 622, 624, 623), (623, 624, 628, 627), (627, 628, 626, 625), (625, 626, 622, 621), (623, 627, 625, 621), (628, 624, 622, 626), (629, 630, 632, 631), (631, 632, 636, 635), (635, 636, 634, 633), (633, 634, 630, 629), (631, 635, 633, 629), (636, 632, 630, 634), (637, 638, 640, 639), (639, 640, 644, 643), (643, 644, 642, 641), (641, 642, 638, 637), (639, 643, 641, 637), (644, 640, 638, 642), (645, 646, 648, 647), (647, 648, 652, 651), (651, 652, 650, 649), (649, 650, 646, 645), (647, 651, 649, 645), (652, 648, 646, 650), (653, 654, 656, 655), (655, 656, 660, 659), (659, 660, 658, 657), (657, 658, 654, 653), (655, 659, 657, 653), (660, 656, 654, 658), (661, 662, 664, 663), (663, 664, 668, 667), (667, 668, 666, 665), (665, 666, 662, 661), (663, 667, 665, 661), (668, 664, 662, 666), (669, 670, 672, 671), (671, 672, 676, 675), (675, 676, 674, 673), (673, 674, 670, 669), (671, 675, 673, 669), (676, 672, 670, 674), (677, 678, 680, 679), (679, 680, 684, 683), (683, 684, 682, 681), (681, 682, 678, 677), (679, 683, 681, 677), (684, 680, 678, 682), (685, 686, 688, 687), (687, 688, 692, 691), (691, 692, 690, 689), (689, 690, 686, 685), (687, 691, 689, 685), (692, 688, 686, 690), (693, 694, 696, 695), (695, 696, 700, 699), (699, 700, 698, 697), (697, 698, 694, 693), (695, 699, 697, 693), (700, 696, 694, 698), (701, 702, 704, 703), (703, 704, 708, 707), (707, 708, 706, 705), (705, 706, 702, 701), (703, 707, 705, 701), (708, 704, 702, 706), (709, 710, 712, 711), (711, 712, 716, 715), (715, 716, 714, 713), (713, 714, 710, 709), (711, 715, 713, 709), (716, 712, 710, 714), (717, 718, 720, 719), (719, 720, 724, 723), (723, 724, 722, 721), (721, 722, 718, 717), (719, 723, 721, 717), (724, 720, 718, 722)])
me_cube.polygons.foreach_set('material_index', [0, 0, 0, 0, 0, 0, 0, 0, 0, 0, 0, 0, 0, 0, 0, 0, 0, 0, 0, 0, 0, 0, 0, 0, 0, 0, 0, 0, 0, 0, 0, 0, 0, 0, 0, 0, 0, 0, 0, 0, 0, 0, 0, 0, 0, 0, 0, 0, 0, 0, 0, 0, 0, 0, 0, 0, 0, 0, 0, 0, 0, 0, 0, 0, 0, 0, 0, 0, 0, 0, 0, 0, 0, 0, 0, 0, 0, 0, 0, 0, 0, 0, 0, 0, 0, 0, 0, 0, 0, 0, 0, 0, 0, 0, 0, 0, 0, 0, 0, 0, 0, 0, 0, 0, 0, 0, 0, 0, 0, 0, 0, 0, 0, 0, 0, 0, 0, 0, 0, 0, 0, 0, 0, 0, 0, 0, 0, 0, 0, 0, 0, 0, 0, 0, 0, 0, 0, 0, 0, 0, 0, 0, 0, 0, 0, 0, 0, 0, 0, 0, 0, 0, 0, 0, 0, 0, 0, 0, 0, 0, 0, 0, 0, 0, 0, 0, 0, 0, 0, 0, 0, 0, 0, 0, 0, 0, 0, 0, 0, 0, 0, 0, 0, 0, 0, 0, 0, 0, 0, 0, 0, 0, 0, 0, 0, 0, 0, 0, 0, 0, 0, 0, 0, 0, 0, 0, 0, 0, 0, 0, 0, 0, 0, 0, 0, 0, 0, 0, 0, 0, 0, 0, 0, 0, 0, 0, 0, 0, 0, 0, 0, 0, 0, 0, 0, 0, 0, 0, 0, 0, 0, 0, 0, 0, 0, 0, 0, 0, 0, 0, 0, 0, 0, 0, 0, 0, 0, 0, 0, 0, 0, 0, 0, 0, 0, 0, 0, 0, 0, 0, 0, 0, 0, 0, 0, 0, 0, 0, 0, 0, 0, 0, 0, 0, 0, 0, 0, 0, 0, 0, 0, 0, 0, 0, 0, 0, 0, 0, 0, 0, 0, 0, 0, 0, 0, 0, 0, 0, 0, 0, 0, 0, 0, 0, 0, 0, 0, 0, 0, 0, 0, 0, 0, 0, 0, 0, 0, 0, 0, 0, 0, 0, 0, 0, 0, 0, 0, 0, 0, 0, 0, 0, 0, 0, 0, 0, 0, 0, 0, 0, 0, 0, 0, 0, 0, 0, 0, 0, 0, 0, 0, 0, 0, 0, 0, 0, 0, 0, 0, 0, 0, 0, 0, 0, 0, 0, 0, 0, 0, 0, 0, 0, 0, 0, 0, 0, 0, 0, 0, 0, 0, 0, 0, 0, 0, 0, 0, 0, 0, 0, 0, 0, 0, 0, 0, 0, 0, 0, 0, 0, 0, 0, 0, 0, 0, 0, 0, 0, 0, 0, 0, 0, 0, 0, 0, 0, 0, 0, 0, 0, 0, 0, 0, 0, 0, 0, 0, 0, 0, 0, 0, 1, 0, 0, 0, 0, 0, 0, 0, 0, 0, 1, 0, 1, 1, 0, 1, 1, 1, 0, 1, 1, 1, 1, 0, 1, 0, 0, 0, 1, 1, 0, 1, 1, 1, 0, 1, 0, 0, 1, 1, 1, 0, 1, 0, 0, 0, 0, 0, 0, 0, 0, 0, 0, 0, 0, 0, 0, 0, 0, 0, 0, 0, 0, 0, 0, 0, 0, 0, 0, 0, 0, 0, 0, 0, 0, 0, 0, 0, 0, 0, 0, 0, 0, 0, 0, 0, 0, 0, 0, 0, 0, 0, 0, 0, 0, 0, 0, 0, 0, 0, 0, 0, 0, 0, 0, 0, 0, 0, 0, 0, 0, 0, 0, 0, 0, 0, 0, 0, 0, 0, 0, 0, 0, 0, 0, 0, 0, 0, 0, 0, 0, 0, 0, 0, 0, 0, 0, 0, 0, 0, 0, 0, 0, 0, 0, 0, 0, 0, 0, 0, 0, 0, 0, 0, 0, 0, 0, 0, 0, 0, 0, 0, 0, 0, 0, 0, 0, 0, 0, 0, 0, 0, 0, 0, 0, 0, 0, 0, 0, 0, 0, 0, 0, 0, 0, 0, 0, 0])
_uv = me_cube.uv_layers.new(name='UVMap')
_uv.uv.foreach_set('vector', [0.75, 0.5125, 0.8625, 0.5125, 0.8625, 0.5125, 0.75, 0.5125, 0.375, 0.875, 0.625, 0.875, 0.625, 1.0, 0.375, 1.0, 0.375, 0.0, 0.625, 0.0, 0.625, 0.25, 0.375, 0.25, 0.25, 0.5, 0.375, 0.5, 0.375, 0.75, 0.25, 0.75, 0.375, 0.5, 0.625, 0.5, 0.625, 0.75, 0.375, 0.75, 0.375, 0.375, 0.625, 0.375, 0.625, 0.5, 0.375, 0.5, 0.75, 0.7375, 0.8625, 0.7375, 0.875, 0.75, 0.75, 0.75, 0.6375, 0.5125, 0.6375, 0.7375, 0.625, 0.75, 0.625, 0.5, 0.8625, 0.7375, 0.8625, 0.5125, 0.875, 0.5, 0.875, 0.75, 0.75, 0.5125, 0.6375, 0.5125, 0.625, 0.5, 0.75, 0.5, 0.75, 0.725, 0.65, 0.725, 0.65, 0.725, 0.75, 0.725, 0.6375, 0.7375, 0.6375, 0.5125, 0.6375, 0.5125, 0.6375, 0.7375, 0.8625, 0.5125, 0.8625, 0.7375, 0.8625, 0.7375, 0.8625, 0.5125, 0.75, 0.7375, 0.6375, 0.7375, 0.6375, 0.7375, 0.75, 0.7375, 0.75, 0.725, 0.85, 0.725, 0.8625, 0.7375, 0.75, 0.7375, 0.65, 0.525, 0.65, 0.725, 0.6375, 0.7375, 0.6375, 0.5125, 0.85, 0.725, 0.85, 0.525, 0.8625, 0.5125, 0.8625, 0.7375, 0.75, 0.525, 0.65, 0.525, 0.6375, 0.5125, 0.75, 0.5125, 0.8375, 0.5375, 0.8375, 0.7125, 0.8375, 0.7125, 0.8375, 0.5375, 0.75, 0.525, 0.85, 0.525, 0.85, 0.525, 0.75, 0.525, 0.65, 0.725, 0.65, 0.525, 0.65, 0.525, 0.65, 0.725, 0.85, 0.525, 0.85, 0.725, 0.85, 0.725, 0.85, 0.525, 0.75, 0.7125, 0.8375, 0.7125, 0.85, 0.725, 0.75, 0.725, 0.6625, 0.5375, 0.6625, 0.7125, 0.65, 0.725, 0.65, 0.525, 0.8375, 0.7125, 0.8375, 0.5375, 0.85, 0.525, 0.85, 0.725, 0.75, 0.5375, 0.6625, 0.5375, 0.65, 0.525, 0.75, 0.525, 0.675, 0.7, 0.675, 0.55, 0.675, 0.55, 0.675, 0.7, 0.75, 0.7125, 0.6625, 0.7125, 0.6625, 0.7125, 0.75, 0.7125, 0.75, 0.5375, 0.8375, 0.5375, 0.8375, 0.5375, 0.75, 0.5375, 0.6625, 0.7125, 0.6625, 0.5375, 0.6625, 0.5375, 0.6625, 0.7125, 0.75, 0.7, 0.825, 0.7, 0.8375, 0.7125, 0.75, 0.7125, 0.675, 0.55, 0.675, 0.7, 0.6625, 0.7125, 0.6625, 0.5375, 0.825, 0.7, 0.825, 0.55, 0.8375, 0.5375, 0.8375, 0.7125, 0.75, 0.55, 0.675, 0.55, 0.6625, 0.5375, 0.75, 0.5375, 0.75, 0.5625, 0.8125, 0.5625, 0.8125, 0.5625, 0.75, 0.5625, 0.825, 0.55, 0.825, 0.7, 0.825, 0.7, 0.825, 0.55, 0.75, 0.7, 0.675, 0.7, 0.675, 0.7, 0.75, 0.7, 0.75, 0.55, 0.825, 0.55, 0.825, 0.55, 0.75, 0.55, 0.75, 0.6875, 0.8125, 0.6875, 0.825, 0.7, 0.75, 0.7, 0.6875, 0.5625, 0.6875, 0.6875, 0.675, 0.7, 0.675, 0.55, 0.8125, 0.6875, 0.8125, 0.5625, 0.825, 0.55, 0.825, 0.7, 0.75, 0.5625, 0.6875, 0.5625, 0.675, 0.55, 0.75, 0.55, 0.8, 0.575, 0.8, 0.675, 0.8, 0.675, 0.8, 0.575, 0.6875, 0.6875, 0.6875, 0.5625, 0.6875, 0.5625, 0.6875, 0.6875, 0.8125, 0.5625, 0.8125, 0.6875, 0.8125, 0.6875, 0.8125, 0.5625, 0.75, 0.6875, 0.6875, 0.6875, 0.6875, 0.6875, 0.75, 0.6875, 0.75, 0.675, 0.8, 0.675, 0.8125, 0.6875, 0.75, 0.6875, 0.7, 0.575, 0.7, 0.675, 0.6875, 0.6875, 0.6875, 0.5625, 0.8, 0.675, 0.8, 0.575, 0.8125, 0.5625, 0.8125, 0.6875, 0.75, 0.575, 0.7, 0.575, 0.6875, 0.5625, 0.75, 0.5625, 0.7812, 0.5938, 0.7812, 0.6562, 0.7812, 0.6562, 0.7812, 0.6484, 0.7812, 0.6406, 0.7812, 0.6328, 0.7812, 0.625, 0.7812, 0.6172, 0.7812, 0.6094, 0.7812, 0.6016, 0.7812, 0.5938, 0.75, 0.675, 0.7, 0.675, 0.7, 0.675, 0.75, 0.675, 0.75, 0.575, 0.8, 0.575, 0.8, 0.575, 0.75, 0.575, 0.7, 0.675, 0.7, 0.575, 0.7, 0.575, 0.7, 0.675, 0.75, 0.6562, 0.7812, 0.6562, 0.8, 0.675, 0.75, 0.675, 0.7187, 0.5938, 0.7188, 0.6562, 0.7, 0.675, 0.7, 0.575, 0.7812, 0.6562, 0.7812, 0.5938, 0.8, 0.575, 0.8, 0.675, 0.75, 0.5938, 0.7187, 0.5938, 0.7, 0.575, 0.75, 0.575, 0.7773, 0.6484, 0.7812, 0.6484, 0.7812, 0.6562, 0.7773, 0.6562, 0.75, 0.6562, 0.7188, 0.6562, 0.7188, 0.6562, 0.7227, 0.6562, 0.7266, 0.6562, 0.7305, 0.6562, 0.7344, 0.6562, 0.7383, 0.6562, 0.7422, 0.6562, 0.7461, 0.6562, 0.75, 0.6562, 0.75, 0.5938, 0.7812, 0.5938, 0.7812, 0.5938, 0.7773, 0.5938, 0.7734, 0.5938, 0.7695, 0.5938, 0.7656, 0.5938, 0.7617, 0.5938, 0.7578, 0.5938, 0.7539, 0.5938, 0.75, 0.5938, 0.7188, 0.6562, 0.7187, 0.5938, 0.7187, 0.5938, 0.7188, 0.6016, 0.7188, 0.6094, 0.7188, 0.6172, 0.7188, 0.625, 0.7188, 0.6328, 0.7188, 0.6406, 0.7188, 0.6484, 0.7188, 0.6562, 0.75, 0.5938, 0.75, 0.5938, 0.75, 0.5938, 0.75, 0.5938, 0.75, 0.5938, 0.75, 0.5938, 0.75, 0.5938, 0.75, 0.5938, 0.75, 0.5938, 0.75, 0.5938, 0.75, 0.5938, 0.7812, 0.6562, 0.75, 0.6562, 0.75, 0.6562, 0.7539, 0.6562, 0.7578, 0.6562, 0.7617, 0.6562, 0.7656, 0.6562, 0.7695, 0.6562, 0.7734, 0.6562, 0.7773, 0.6562, 0.7812, 0.6562, 0.75, 0.6484, 0.75, 0.6562, 0.75, 0.6562, 0.75, 0.6484, 0.7812, 0.5938, 0.75, 0.5938, 0.75, 0.575, 0.8, 0.575, 0.75, 0.5938, 0.75, 0.575, 0.75, 0.575, 0.8, 0.675, 0.75, 0.675, 0.75, 0.675, 0.8, 0.675, 0.8, 0.575, 0.75, 0.575, 0.75, 0.5625, 0.8125, 0.5625, 0.8125, 0.6875, 0.75, 0.6875, 0.75, 0.6875, 0.8125, 0.6875, 0.8125, 0.5625, 0.75, 0.5625, 0.75, 0.55, 0.825, 0.55, 0.75, 0.5625, 0.75, 0.5625, 0.75, 0.5625, 0.825, 0.7, 0.75, 0.7, 0.75, 0.7, 0.825, 0.7, 0.625, 0.375, 0.375, 0.375, 0.625, 0.375, 0.825, 0.55, 0.75, 0.55, 0.75, 0.5375, 0.8375, 0.5375, 0.8375, 0.7125, 0.75, 0.7125, 0.75, 0.7125, 0.8375, 0.7125, 0.8375, 0.5375, 0.75, 0.5375, 0.75, 0.525, 0.85, 0.525, 0.85, 0.525, 0.75, 0.525, 0.75, 0.5125, 0.8625, 0.5125, 0.8625, 0.7375, 0.75, 0.7375, 0.75, 0.7375, 0.8625, 0.7375, 0.85, 0.725, 0.75, 0.725, 0.75, 0.725, 0.85, 0.725, 0.8625, 0.5125, 0.75, 0.5125, 0.75, 0.5, 0.875, 0.5, 0.375, 0.25, 0.625, 0.25, 0.625, 0.375, 0.375, 0.375, 0.125, 0.5, 0.25, 0.5, 0.25, 0.75, 0.125, 0.75, 0.75, 0.5938, 0.75, 0.5938, 0.75, 0.5938, 0.75, 0.5938, 0.75, 0.55, 0.75, 0.55, 0.75, 0.55, 0.6375, 0.5125, 0.75, 0.5125, 0.75, 0.5125, 0.6375, 0.5125, 0.375, 0.75, 0.625, 0.75, 0.625, 0.875, 0.375, 0.875, 0.6375, 0.7375, 0.75, 0.7375, 0.75, 0.75, 0.625, 0.75, 0.65, 0.725, 0.75, 0.725, 0.75, 0.7375, 0.6375, 0.7375, 0.65, 0.525, 0.75, 0.525, 0.75, 0.525, 0.65, 0.525, 0.6625, 0.7125, 0.75, 0.7125, 0.75, 0.725, 0.65, 0.725, 0.6625, 0.5375, 0.75, 0.5375, 0.75, 0.5375, 0.6625, 0.5375, 0.675, 0.7, 0.75, 0.7, 0.75, 0.7125, 0.6625, 0.7125, 0.6875, 0.5625, 0.75, 0.5625, 0.75, 0.5625, 0.6875, 0.5625, 0.675, 0.55, 0.75, 0.55, 0.75, 0.55, 0.675, 0.55, 0.6875, 0.6875, 0.75, 0.6875, 0.75, 0.7, 0.675, 0.7, 0.7, 0.675, 0.75, 0.675, 0.75, 0.6875, 0.6875, 0.6875, 0.7, 0.575, 0.75, 0.575, 0.75, 0.575, 0.7, 0.575, 0.7188, 0.6562, 0.75, 0.6562, 0.75, 0.675, 0.7, 0.675, 0.7461, 0.6484, 0.75, 0.6484, 0.75, 0.6562, 0.7461, 0.6562, 0.7187, 0.5938, 0.75, 0.5938, 0.75, 0.5938, 0.7461, 0.5938, 0.7422, 0.5938, 0.7383, 0.5938, 0.7344, 0.5938, 0.7305, 0.5938, 0.7266, 0.5938, 0.7227, 0.5938, 0.7187, 0.5938, 0.75, 0.6562, 0.75, 0.6562, 0.75, 0.6562, 0.75, 0.6562, 0.75, 0.6562, 0.75, 0.6562, 0.75, 0.6562, 0.75, 0.6562, 0.75, 0.6562, 0.75, 0.6562, 0.75, 0.6562, 0.75, 0.5125, 0.75, 0.5125, 0.75, 0.5125, 0.75, 0.5938, 0.75, 0.5938, 0.75, 0.5938, 0.75, 0.5938, 0.75, 0.5938, 0.75, 0.5938, 0.75, 0.5938, 0.75, 0.5938, 0.75, 0.5938, 0.75, 0.5938, 0.75, 0.5938, 0.75, 0.5938, 0.75, 0.575, 0.75, 0.575, 0.75, 0.575, 0.375, 0.875, 0.625, 0.875, 0.75, 0.7375, 0.75, 0.7375, 0.75, 0.725, 0.75, 0.725, 0.75, 0.7125, 0.75, 0.7125, 0.75, 0.7, 0.75, 0.7, 0.75, 0.6875, 0.75, 0.6875, 0.75, 0.675, 0.75, 0.675, 0.75, 0.6562, 0.375, 0.875, 0.75, 0.6562, 0.75, 0.675, 0.75, 0.675, 0.75, 0.6875, 0.75, 0.6875, 0.75, 0.7, 0.75, 0.7, 0.75, 0.7125, 0.75, 0.7125, 0.75, 0.725, 0.75, 0.725, 0.75, 0.7375, 0.75, 0.7375, 0.625, 0.875, 0.75, 0.525, 0.75, 0.525, 0.75, 0.525, 0.75, 0.6562, 0.75, 0.6562, 0.75, 0.6562, 0.75, 0.6562, 0.75, 0.6562, 0.75, 0.6562, 0.75, 0.6562, 0.75, 0.6562, 0.75, 0.6562, 0.75, 0.6562, 0.75, 0.6562, 0.7187, 0.5938, 0.75, 0.5938, 0.75, 0.5938, 0.7187, 0.5938, 0.7812, 0.6562, 0.75, 0.6562, 0.75, 0.6562, 0.7812, 0.6562, 0.75, 0.5938, 0.75, 0.5938, 0.75, 0.5938, 0.75, 0.5938, 0.7188, 0.6562, 0.7187, 0.5938, 0.7187, 0.5938, 0.7188, 0.6562, 0.75, 0.5938, 0.7812, 0.5938, 0.7812, 0.5938, 0.75, 0.5938, 0.75, 0.6562, 0.7188, 0.6562, 0.7188, 0.6562, 0.75, 0.6562, 0.7812, 0.5938, 0.7812, 0.6562, 0.7812, 0.6562, 0.7812, 0.5938, 0.75, 0.6562, 0.75, 0.6562, 0.75, 0.6562, 0.75, 0.6562, 0.75, 0.6562, 0.75, 0.6562, 0.75, 0.6562, 0.75, 0.6562, 0.75, 0.6562, 0.75, 0.6562, 0.75, 0.6562, 0.75, 0.6562, 0.75, 0.6562, 0.75, 0.6562, 0.75, 0.6562, 0.75, 0.6562, 0.75, 0.6562, 0.75, 0.6562, 0.75, 0.6562, 0.75, 0.6562, 0.75, 0.6562, 0.75, 0.6562, 0.75, 0.6562, 0.75, 0.6562, 0.75, 0.6562, 0.75, 0.6562, 0.75, 0.6562, 0.7305, 0.6484, 0.7344, 0.6484, 0.7344, 0.6562, 0.7305, 0.6562, 0.7305, 0.6172, 0.7344, 0.6172, 0.7344, 0.625, 0.7305, 0.625, 0.75, 0.6562, 0.75, 0.6562, 0.75, 0.6562, 0.75, 0.6562, 0.75, 0.6484, 0.75, 0.6484, 0.75, 0.6562, 0.75, 0.6562, 0.75, 0.6562, 0.75, 0.6562, 0.75, 0.6562, 0.75, 0.6562, 0.75, 0.6562, 0.75, 0.6562, 0.75, 0.6562, 0.75, 0.6562, 0.7617, 0.6484, 0.7656, 0.6484, 0.7656, 0.6562, 0.7617, 0.6562, 0.7617, 0.6172, 0.7656, 0.6172, 0.7656, 0.625, 0.7617, 0.625, 0.7773, 0.6172, 0.7812, 0.6172, 0.7812, 0.625, 0.7773, 0.625, 0.7695, 0.6328, 0.7695, 0.625, 0.7695, 0.625, 0.7695, 0.6328, 0.7695, 0.6016, 0.7734, 0.6016, 0.7734, 0.6094, 0.7695, 0.6094, 0.7773, 0.6016, 0.7812, 0.6016, 0.7812, 0.6094, 0.7773, 0.6094, 0.75, 0.6562, 0.75, 0.6562, 0.75, 0.6562, 0.75, 0.6562, 0.7539, 0.6016, 0.7578, 0.6016, 0.7578, 0.6094, 0.7539, 0.6094, 0.7617, 0.6016, 0.7656, 0.6016, 0.7656, 0.6094, 0.7617, 0.6094, 0.7539, 0.6484, 0.7578, 0.6484, 0.7578, 0.6562, 0.7539, 0.6562, 0.75, 0.6562, 0.75, 0.6562, 0.75, 0.6562, 0.75, 0.6562, 0.7617, 0.6328, 0.7656, 0.6328, 0.7656, 0.6406, 0.7617, 0.6406, 0.75, 0.6562, 0.75, 0.6562, 0.75, 0.6562, 0.75, 0.6562, 0.75, 0.6016, 0.75, 0.6016, 0.75, 0.6094, 0.75, 0.6094, 0.75, 0.6016, 0.75, 0.6016, 0.75, 0.6094, 0.75, 0.6094, 0.75, 0.6562, 0.75, 0.6562, 0.75, 0.6562, 0.75, 0.6562, 0.75, 0.6016, 0.75, 0.6016, 0.75, 0.6094, 0.75, 0.6094, 0.75, 0.6016, 0.75, 0.6016, 0.75, 0.6094, 0.75, 0.6094, 0.75, 0.6562, 0.75, 0.6562, 0.75, 0.6562, 0.75, 0.6562, 0.75, 0.6562, 0.75, 0.6562, 0.75, 0.6562, 0.75, 0.6562, 0.75, 0.6562, 0.75, 0.6562, 0.75, 0.6562, 0.75, 0.6562, 0.7383, 0.6172, 0.7422, 0.6172, 0.7422, 0.625, 0.7383, 0.625, 0.7383, 0.6016, 0.7422, 0.6016, 0.7422, 0.6094, 0.7383, 0.6094, 0.7461, 0.6016, 0.75, 0.6016, 0.75, 0.6094, 0.7461, 0.6094, 0.7227, 0.6172, 0.7227, 0.6094, 0.7227, 0.6094, 0.7227, 0.6172, 0.7227, 0.6016, 0.7266, 0.6016, 0.7266, 0.6094, 0.7227, 0.6094, 0.7305, 0.6016, 0.7344, 0.6016, 0.7344, 0.6094, 0.7305, 0.6094, 0.7227, 0.6484, 0.7266, 0.6484, 0.7266, 0.6562, 0.7227, 0.6562, 0.7227, 0.6094, 0.7266, 0.6094, 0.7266, 0.6094, 0.7227, 0.6094, 0.7305, 0.6328, 0.7344, 0.6328, 0.7344, 0.6406, 0.7305, 0.6406, 0.7383, 0.6484, 0.7422, 0.6484, 0.7422, 0.6562, 0.7383, 0.6562, 0.7383, 0.6328, 0.7422, 0.6328, 0.7422, 0.6406, 0.7383, 0.6406, 0.75, 0.6562, 0.75, 0.6562, 0.75, 0.6562, 0.75, 0.6562, 0.75, 0.6484, 0.75, 0.6484, 0.75, 0.6562, 0.75, 0.6562, 0.75, 0.6562, 0.75, 0.6562, 0.75, 0.6562, 0.75, 0.6562, 0.75, 0.6562, 0.75, 0.6562, 0.75, 0.6562, 0.75, 0.6562, 0.7695, 0.6484, 0.7734, 0.6484, 0.7734, 0.6562, 0.7695, 0.6562, 0.7695, 0.6172, 0.7695, 0.6094, 0.7695, 0.6094, 0.7695, 0.6172, 0.7773, 0.6328, 0.7812, 0.6328, 0.7812, 0.6406, 0.7773, 0.6406, 0.7734, 0.6406, 0.7695, 0.6406, 0.7695, 0.6406, 0.7734, 0.6406, 0.7773, 0.6172, 0.7773, 0.625, 0.7773, 0.625, 0.7773, 0.6172, 0.7773, 0.625, 0.7812, 0.625, 0.7812, 0.6328, 0.7773, 0.6328, 0.7656, 0.6328, 0.7695, 0.6328, 0.7695, 0.6406, 0.7656, 0.6406, 0.7656, 0.625, 0.7695, 0.625, 0.7695, 0.6328, 0.7656, 0.6328, 0.7773, 0.625, 0.7773, 0.6328, 0.7773, 0.6328, 0.7773, 0.625, 0.7656, 0.6484, 0.7695, 0.6484, 0.7695, 0.6562, 0.7656, 0.6562, 0.7656, 0.6406, 0.7695, 0.6406, 0.7695, 0.6484, 0.7656, 0.6484, 0.7695, 0.6406, 0.7734, 0.6406, 0.7734, 0.6484, 0.7695, 0.6484, 0.75, 0.6562, 0.75, 0.6562, 0.75, 0.6562, 0.75, 0.6562, 0.75, 0.6562, 0.75, 0.6562, 0.75, 0.6562, 0.75, 0.6562, 0.75, 0.6562, 0.75, 0.6562, 0.75, 0.6562, 0.75, 0.6562, 0.75, 0.6562, 0.75, 0.6562, 0.75, 0.6562, 0.75, 0.6562, 0.75, 0.6406, 0.75, 0.6406, 0.75, 0.6406, 0.75, 0.6406, 0.75, 0.6094, 0.75, 0.6094, 0.75, 0.6094, 0.75, 0.6094, 0.75, 0.6484, 0.75, 0.6484, 0.75, 0.6562, 0.75, 0.6562, 0.75, 0.6406, 0.75, 0.6406, 0.75, 0.6484, 0.75, 0.6484, 0.75, 0.6406, 0.75, 0.6406, 0.75, 0.6484, 0.75, 0.6484, 0.75, 0.6094, 0.7539, 0.6094, 0.7539, 0.6094, 0.75, 0.6094, 0.75, 0.6094, 0.75, 0.6094, 0.75, 0.6094, 0.75, 0.6094, 0.75, 0.6094, 0.75, 0.6094, 0.75, 0.6094, 0.75, 0.6094, 0.7344, 0.6328, 0.7383, 0.6328, 0.7383, 0.6406, 0.7344, 0.6406, 0.7344, 0.625, 0.7383, 0.625, 0.7383, 0.6328, 0.7344, 0.6328, 0.7383, 0.625, 0.7422, 0.625, 0.7422, 0.6328, 0.7383, 0.6328, 0.7344, 0.6484, 0.7383, 0.6484, 0.7383, 0.6562, 0.7344, 0.6562, 0.7344, 0.6406, 0.7383, 0.6406, 0.7383, 0.6484, 0.7344, 0.6484, 0.7383, 0.6406, 0.7422, 0.6406, 0.7422, 0.6484, 0.7383, 0.6484, 0.7305, 0.6328, 0.7305, 0.6406, 0.7305, 0.6406, 0.7305, 0.6328, 0.7305, 0.6172, 0.7305, 0.625, 0.7305, 0.625, 0.7305, 0.6172, 0.7305, 0.625, 0.7344, 0.625, 0.7344, 0.6328, 0.7305, 0.6328, 0.7188, 0.6328, 0.7227, 0.6328, 0.7227, 0.6406, 0.7188, 0.6406, 0.7188, 0.625, 0.7227, 0.625, 0.7227, 0.6328, 0.7188, 0.6328, 0.7227, 0.625, 0.7227, 0.6172, 0.7227, 0.6172, 0.7227, 0.625, 0.7188, 0.6484, 0.7227, 0.6484, 0.7227, 0.6562, 0.7188, 0.6562, 0.7188, 0.6406, 0.7227, 0.6406, 0.7227, 0.6484, 0.7188, 0.6484, 0.7227, 0.6406, 0.7266, 0.6406, 0.7266, 0.6484, 0.7227, 0.6484, 0.7266, 0.6016, 0.7305, 0.6016, 0.7305, 0.6094, 0.7266, 0.6094, 0.7266, 0.5938, 0.7305, 0.5938, 0.7305, 0.6016, 0.7266, 0.6016, 0.7305, 0.5938, 0.7344, 0.5938, 0.7344, 0.6016, 0.7305, 0.6016, 0.7188, 0.6016, 0.7227, 0.6016, 0.7227, 0.6094, 0.7188, 0.6094, 0.7187, 0.5938, 0.7227, 0.5938, 0.7227, 0.6016, 0.7188, 0.6016, 0.7227, 0.5938, 0.7266, 0.5938, 0.7266, 0.6016, 0.7227, 0.6016, 0.7188, 0.6172, 0.7227, 0.6172, 0.7227, 0.625, 0.7188, 0.625, 0.7188, 0.6094, 0.7227, 0.6094, 0.7227, 0.6172, 0.7188, 0.6172, 0.7305, 0.6406, 0.7266, 0.6406, 0.7266, 0.6406, 0.7305, 0.6406, 0.7422, 0.6016, 0.7461, 0.6016, 0.7461, 0.6094, 0.7422, 0.6094, 0.7422, 0.5938, 0.7461, 0.5938, 0.7461, 0.6016, 0.7422, 0.6016, 0.7461, 0.5938, 0.75, 0.5938, 0.75, 0.6016, 0.7461, 0.6016, 0.7344, 0.6016, 0.7383, 0.6016, 0.7383, 0.6094, 0.7344, 0.6094, 0.7344, 0.5938, 0.7383, 0.5938, 0.7383, 0.6016, 0.7344, 0.6016, 0.7383, 0.5938, 0.7422, 0.5938, 0.7422, 0.6016, 0.7383, 0.6016, 0.7344, 0.6172, 0.7383, 0.6172, 0.7383, 0.625, 0.7344, 0.625, 0.7344, 0.6094, 0.7383, 0.6094, 0.7383, 0.6172, 0.7344, 0.6172, 0.7383, 0.6094, 0.7422, 0.6094, 0.7422, 0.6172, 0.7383, 0.6172, 0.7461, 0.6094, 0.75, 0.6094, 0.75, 0.6094, 0.7461, 0.6094, 0.75, 0.6094, 0.75, 0.6094, 0.75, 0.6094, 0.75, 0.6094, 0.7578, 0.6172, 0.7578, 0.625, 0.7578, 0.625, 0.7578, 0.6172, 0.75, 0.6406, 0.7461, 0.6406, 0.7461, 0.6406, 0.75, 0.6406, 0.75, 0.6406, 0.75, 0.6406, 0.75, 0.6406, 0.75, 0.6406, 0.7422, 0.6172, 0.7422, 0.6094, 0.7422, 0.6094, 0.7422, 0.6172, 0.75, 0.6562, 0.75, 0.6562, 0.75, 0.6562, 0.75, 0.6562, 0.75, 0.6406, 0.75, 0.6406, 0.75, 0.6484, 0.75, 0.6484, 0.75, 0.6406, 0.75, 0.6406, 0.75, 0.6484, 0.75, 0.6484, 0.75, 0.6016, 0.75, 0.6016, 0.75, 0.6094, 0.75, 0.6094, 0.75, 0.5938, 0.75, 0.5938, 0.75, 0.6016, 0.75, 0.6016, 0.75, 0.5938, 0.75, 0.5938, 0.75, 0.6016, 0.75, 0.6016, 0.75, 0.6016, 0.75, 0.6016, 0.75, 0.6094, 0.75, 0.6094, 0.75, 0.6406, 0.75, 0.6406, 0.75, 0.6406, 0.75, 0.6406, 0.75, 0.6094, 0.75, 0.6094, 0.75, 0.6094, 0.75, 0.6094, 0.7422, 0.6328, 0.7422, 0.625, 0.7422, 0.625, 0.7422, 0.6328, 0.75, 0.6016, 0.75, 0.6016, 0.75, 0.6094, 0.75, 0.6094, 0.75, 0.6016, 0.75, 0.5938, 0.75, 0.5938, 0.75, 0.6016, 0.75, 0.6016, 0.75, 0.6016, 0.75, 0.6016, 0.75, 0.6016, 0.75, 0.6016, 0.75, 0.6016, 0.75, 0.6094, 0.75, 0.6094, 0.75, 0.5938, 0.75, 0.5938, 0.75, 0.6016, 0.75, 0.6016, 0.75, 0.5938, 0.75, 0.5938, 0.75, 0.6016, 0.75, 0.6016, 0.7578, 0.6406, 0.7539, 0.6406, 0.7539, 0.6406, 0.7578, 0.6406, 0.75, 0.6406, 0.75, 0.6406, 0.75, 0.6406, 0.75, 0.6406, 0.75, 0.6094, 0.75, 0.6094, 0.75, 0.6094, 0.75, 0.6094, 0.7578, 0.6328, 0.7617, 0.6328, 0.7617, 0.6406, 0.7578, 0.6406, 0.7578, 0.625, 0.7617, 0.625, 0.7617, 0.6328, 0.7578, 0.6328, 0.7617, 0.625, 0.7656, 0.625, 0.7656, 0.6328, 0.7617, 0.6328, 0.7578, 0.625, 0.7578, 0.6328, 0.7578, 0.6328, 0.7578, 0.625, 0.7422, 0.6094, 0.7461, 0.6094, 0.7461, 0.6094, 0.7422, 0.6094, 0.75, 0.6406, 0.75, 0.6406, 0.75, 0.6406, 0.75, 0.6406, 0.75, 0.6484, 0.7539, 0.6484, 0.7539, 0.6562, 0.75, 0.6562, 0.75, 0.6406, 0.7539, 0.6406, 0.7539, 0.6484, 0.75, 0.6484, 0.7539, 0.6406, 0.7578, 0.6406, 0.7578, 0.6484, 0.7539, 0.6484, 0.7578, 0.6016, 0.7617, 0.6016, 0.7617, 0.6094, 0.7578, 0.6094, 0.7578, 0.5938, 0.7617, 0.5938, 0.7617, 0.6016, 0.7578, 0.6016, 0.7617, 0.5938, 0.7656, 0.5938, 0.7656, 0.6016, 0.7617, 0.6016, 0.75, 0.6016, 0.7539, 0.6016, 0.7539, 0.6094, 0.75, 0.6094, 0.75, 0.5938, 0.7539, 0.5938, 0.7539, 0.6016, 0.75, 0.6016, 0.7539, 0.5938, 0.7578, 0.5938, 0.7578, 0.6016, 0.7539, 0.6016, 0.7461, 0.6406, 0.7422, 0.6406, 0.7422, 0.6406, 0.7461, 0.6406, 0.7539, 0.6094, 0.7578, 0.6094, 0.7578, 0.6094, 0.7539, 0.6094, 0.7422, 0.625, 0.7422, 0.6172, 0.7422, 0.6172, 0.7422, 0.625, 0.7734, 0.6016, 0.7773, 0.6016, 0.7773, 0.6094, 0.7734, 0.6094, 0.7734, 0.5938, 0.7773, 0.5938, 0.7773, 0.6016, 0.7734, 0.6016, 0.7773, 0.5938, 0.7812, 0.5938, 0.7812, 0.6016, 0.7773, 0.6016, 0.7656, 0.6016, 0.7695, 0.6016, 0.7695, 0.6094, 0.7656, 0.6094, 0.7656, 0.5938, 0.7695, 0.5938, 0.7695, 0.6016, 0.7656, 0.6016, 0.7695, 0.5938, 0.7734, 0.5938, 0.7734, 0.6016, 0.7695, 0.6016, 0.7656, 0.6172, 0.7695, 0.6172, 0.7695, 0.625, 0.7656, 0.625, 0.7656, 0.6094, 0.7695, 0.6094, 0.7695, 0.6172, 0.7656, 0.6172, 0.7695, 0.625, 0.7695, 0.6172, 0.7695, 0.6172, 0.7695, 0.625, 0.7695, 0.6406, 0.7695, 0.6328, 0.7695, 0.6328, 0.7695, 0.6406, 0.7773, 0.6328, 0.7773, 0.6406, 0.7773, 0.6406, 0.7773, 0.6328, 0.7773, 0.6094, 0.7812, 0.6094, 0.7812, 0.6172, 0.7773, 0.6172, 0.7578, 0.6172, 0.7617, 0.6172, 0.7617, 0.625, 0.7578, 0.625, 0.7578, 0.6094, 0.7617, 0.6094, 0.7617, 0.6172, 0.7578, 0.6172, 0.7617, 0.6094, 0.7656, 0.6094, 0.7656, 0.6172, 0.7617, 0.6172, 0.7578, 0.6484, 0.7617, 0.6484, 0.7617, 0.6562, 0.7578, 0.6562, 0.7578, 0.6406, 0.7617, 0.6406, 0.7617, 0.6484, 0.7578, 0.6484, 0.7617, 0.6406, 0.7656, 0.6406, 0.7656, 0.6484, 0.7617, 0.6484, 0.75, 0.6094, 0.75, 0.6094, 0.75, 0.6094, 0.75, 0.6094, 0.7422, 0.6406, 0.7422, 0.6328, 0.7422, 0.6328, 0.7422, 0.6406, 0.7539, 0.6406, 0.75, 0.6406, 0.75, 0.6406, 0.7539, 0.6406, 0.75, 0.6406, 0.75, 0.6406, 0.75, 0.6406, 0.75, 0.6406, 0.75, 0.6094, 0.75, 0.6094, 0.75, 0.6094, 0.75, 0.6094, 0.7578, 0.6328, 0.7578, 0.6406, 0.7578, 0.6406, 0.7578, 0.6328, 0.75, 0.6484, 0.75, 0.6484, 0.75, 0.6562, 0.75, 0.6562, 0.75, 0.6406, 0.75, 0.6406, 0.75, 0.6484, 0.75, 0.6484, 0.75, 0.6406, 0.75, 0.6406, 0.75, 0.6484, 0.75, 0.6484, 0.7578, 0.6094, 0.7578, 0.6172, 0.7578, 0.6172, 0.7578, 0.6094, 0.75, 0.6406, 0.75, 0.6406, 0.75, 0.6406, 0.75, 0.6406, 0.75, 0.6406, 0.75, 0.6406, 0.75, 0.6406, 0.75, 0.6406, 0.7266, 0.6094, 0.7305, 0.6094, 0.7305, 0.6094, 0.7266, 0.6094, 0.7227, 0.6328, 0.7227, 0.625, 0.7227, 0.625, 0.7227, 0.6328, 0.7305, 0.6094, 0.7344, 0.6094, 0.7344, 0.6172, 0.7305, 0.6172, 0.7266, 0.6484, 0.7305, 0.6484, 0.7305, 0.6562, 0.7266, 0.6562, 0.7266, 0.6406, 0.7305, 0.6406, 0.7305, 0.6484, 0.7266, 0.6484, 0.7305, 0.6406, 0.7344, 0.6406, 0.7344, 0.6484, 0.7305, 0.6484, 0.7422, 0.6484, 0.7461, 0.6484, 0.7461, 0.6562, 0.7422, 0.6562, 0.7422, 0.6406, 0.7461, 0.6406, 0.7461, 0.6484, 0.7422, 0.6484, 0.7461, 0.6406, 0.75, 0.6406, 0.75, 0.6484, 0.7461, 0.6484, 0.75, 0.6484, 0.75, 0.6484, 0.75, 0.6484, 0.75, 0.6484, 0.75, 0.6406, 0.75, 0.6406, 0.75, 0.6484, 0.75, 0.6484, 0.75, 0.6406, 0.75, 0.6406, 0.75, 0.6484, 0.75, 0.6484, 0.7734, 0.6484, 0.7773, 0.6484, 0.7773, 0.6562, 0.7734, 0.6562, 0.7734, 0.6406, 0.7773, 0.6406, 0.7773, 0.6484, 0.7734, 0.6484, 0.7773, 0.6406, 0.7812, 0.6406, 0.7812, 0.6484, 0.7773, 0.6484, 0.75, 0.6484, 0.75, 0.6484, 0.75, 0.6562, 0.75, 0.6562, 0.75, 0.6484, 0.75, 0.6484, 0.75, 0.6562, 0.75, 0.6562, 0.75, 0.6562, 0.75, 0.6562, 0.75, 0.6562, 0.75, 0.6562, 0.75, 0.6562, 0.75, 0.6484, 0.75, 0.6484, 0.75, 0.6562, 0.75, 0.6484, 0.75, 0.6484, 0.75, 0.6484, 0.75, 0.6484, 0.75, 0.6562, 0.75, 0.6562, 0.75, 0.6562, 0.75, 0.6562, 0.75, 0.6484, 0.75, 0.6484, 0.75, 0.6562, 0.75, 0.6562, 0.75, 0.6484, 0.75, 0.6484, 0.75, 0.6562, 0.75, 0.6562, 0.75, 0.6484, 0.75, 0.6484, 0.75, 0.6484, 0.75, 0.6484, 0.75, 0.6484, 0.75, 0.6562, 0.75, 0.6562, 0.75, 0.6484, 0.75, 0.6562, 0.75, 0.6484, 0.75, 0.6484, 0.75, 0.6562, 0.75, 0.6484, 0.75, 0.6484, 0.75, 0.6484, 0.75, 0.6484, 0.75, 0.5938, 0.75, 0.5938, 0.75, 0.5938, 0.75, 0.5938, 0.75, 0.6016, 0.75, 0.5938, 0.75, 0.5938, 0.75, 0.6016, 0.75, 0.5938, 0.75, 0.5938, 0.75, 0.6016, 0.75, 0.6016, 0.75, 0.5938, 0.75, 0.5938, 0.75, 0.6016, 0.75, 0.6016, 0.75, 0.6016, 0.75, 0.6016, 0.75, 0.6016, 0.75, 0.6016, 0.75, 0.5938, 0.75, 0.6016, 0.75, 0.6016, 0.75, 0.5938, 0.75, 0.5938, 0.75, 0.5938, 0.75, 0.5938, 0.75, 0.5938, 0.75, 0.6016, 0.75, 0.6016, 0.75, 0.6016, 0.75, 0.6016, 0.75, 0.5938, 0.75, 0.5938, 0.75, 0.6016, 0.75, 0.6016, 0.75, 0.5938, 0.75, 0.5938, 0.75, 0.6016, 0.75, 0.6016, 0.75, 0.5938, 0.75, 0.5938, 0.75, 0.5938, 0.75, 0.5938, 0.75, 0.5938, 0.75, 0.5938, 0.75, 0.5938, 0.75, 0.5938, 0.75, 0.6016, 0.75, 0.6016, 0.75, 0.6016, 0.75, 0.6016, 0.75, 0.5938, 0.75, 0.6016, 0.75, 0.6016, 0.75, 0.5938, 0.7227, 0.6172, 0.7266, 0.6172, 0.7266, 0.625, 0.7227, 0.625, 0.7227, 0.6328, 0.7266, 0.6328, 0.7266, 0.6406, 0.7227, 0.6406, 0.7266, 0.6328, 0.7305, 0.6328, 0.7305, 0.6406, 0.7266, 0.6406, 0.7266, 0.625, 0.7305, 0.625, 0.7305, 0.6328, 0.7266, 0.6328, 0.7227, 0.625, 0.7266, 0.625, 0.7266, 0.6328, 0.7227, 0.6328, 0.7227, 0.6094, 0.7266, 0.6094, 0.7266, 0.6172, 0.7227, 0.6172, 0.7266, 0.6172, 0.7305, 0.6172, 0.7305, 0.625, 0.7266, 0.625, 0.7266, 0.6094, 0.7305, 0.6094, 0.7305, 0.6172, 0.7266, 0.6172, 0.7227, 0.6406, 0.7227, 0.6328, 0.7227, 0.6328, 0.7227, 0.6406, 0.7305, 0.6094, 0.7305, 0.6172, 0.7305, 0.6172, 0.7305, 0.6094, 0.7305, 0.625, 0.7305, 0.6328, 0.7305, 0.6328, 0.7305, 0.625, 0.7266, 0.6406, 0.7227, 0.6406, 0.7227, 0.6406, 0.7266, 0.6406, 0.7695, 0.6172, 0.7734, 0.6172, 0.7734, 0.625, 0.7695, 0.625, 0.7695, 0.6328, 0.7734, 0.6328, 0.7734, 0.6406, 0.7695, 0.6406, 0.7734, 0.6328, 0.7773, 0.6328, 0.7773, 0.6406, 0.7734, 0.6406, 0.7734, 0.625, 0.7773, 0.625, 0.7773, 0.6328, 0.7734, 0.6328, 0.7695, 0.625, 0.7734, 0.625, 0.7734, 0.6328, 0.7695, 0.6328, 0.7695, 0.6094, 0.7734, 0.6094, 0.7734, 0.6172, 0.7695, 0.6172, 0.7734, 0.6172, 0.7773, 0.6172, 0.7773, 0.625, 0.7734, 0.625, 0.7734, 0.6094, 0.7773, 0.6094, 0.7773, 0.6172, 0.7734, 0.6172, 0.7695, 0.6094, 0.7734, 0.6094, 0.7734, 0.6094, 0.7695, 0.6094, 0.7773, 0.6094, 0.7773, 0.6172, 0.7773, 0.6172, 0.7773, 0.6094, 0.7773, 0.6406, 0.7734, 0.6406, 0.7734, 0.6406, 0.7773, 0.6406, 0.7734, 0.6094, 0.7773, 0.6094, 0.7773, 0.6094, 0.7734, 0.6094, 0.7461, 0.6172, 0.75, 0.6172, 0.75, 0.625, 0.7461, 0.625, 0.75, 0.6172, 0.75, 0.6172, 0.75, 0.625, 0.75, 0.625, 0.75, 0.6172, 0.75, 0.6172, 0.75, 0.625, 0.75, 0.625, 0.7539, 0.6172, 0.7578, 0.6172, 0.7578, 0.625, 0.7539, 0.625, 0.7539, 0.6328, 0.7578, 0.6328, 0.7578, 0.6406, 0.7539, 0.6406, 0.75, 0.6172, 0.75, 0.6172, 0.75, 0.625, 0.75, 0.625, 0.75, 0.6172, 0.75, 0.6172, 0.75, 0.625, 0.75, 0.625, 0.75, 0.6328, 0.75, 0.6328, 0.75, 0.6406, 0.75, 0.6406, 0.75, 0.6328, 0.75, 0.6328, 0.75, 0.6406, 0.75, 0.6406, 0.7461, 0.6328, 0.75, 0.6328, 0.75, 0.6406, 0.7461, 0.6406, 0.75, 0.6328, 0.75, 0.6328, 0.75, 0.6406, 0.75, 0.6406, 0.75, 0.6328, 0.75, 0.6328, 0.75, 0.6406, 0.75, 0.6406, 0.75, 0.6328, 0.75, 0.6328, 0.75, 0.6406, 0.75, 0.6406, 0.75, 0.625, 0.75, 0.625, 0.75, 0.6328, 0.75, 0.6328, 0.75, 0.625, 0.75, 0.625, 0.75, 0.6328, 0.75, 0.6328, 0.75, 0.6328, 0.75, 0.6328, 0.75, 0.6406, 0.75, 0.6406, 0.75, 0.625, 0.75, 0.625, 0.75, 0.6328, 0.75, 0.6328, 0.75, 0.625, 0.75, 0.625, 0.75, 0.6328, 0.75, 0.6328, 0.7422, 0.6328, 0.7461, 0.6328, 0.7461, 0.6406, 0.7422, 0.6406, 0.7422, 0.625, 0.7461, 0.625, 0.7461, 0.6328, 0.7422, 0.6328, 0.7461, 0.625, 0.75, 0.625, 0.75, 0.6328, 0.7461, 0.6328, 0.75, 0.6328, 0.75, 0.6328, 0.75, 0.6406, 0.75, 0.6406, 0.75, 0.625, 0.75, 0.625, 0.75, 0.6328, 0.75, 0.6328, 0.75, 0.625, 0.75, 0.625, 0.75, 0.6328, 0.75, 0.6328, 0.75, 0.6328, 0.75, 0.6328, 0.75, 0.6406, 0.75, 0.6406, 0.75, 0.625, 0.75, 0.625, 0.75, 0.6328, 0.75, 0.6328, 0.75, 0.625, 0.75, 0.625, 0.75, 0.6328, 0.75, 0.6328, 0.75, 0.6172, 0.75, 0.6172, 0.75, 0.625, 0.75, 0.625, 0.75, 0.6094, 0.75, 0.6094, 0.75, 0.6172, 0.75, 0.6172, 0.75, 0.6094, 0.75, 0.6094, 0.75, 0.6172, 0.75, 0.6172, 0.75, 0.6172, 0.75, 0.6172, 0.75, 0.625, 0.75, 0.625, 0.75, 0.6094, 0.75, 0.6094, 0.75, 0.6172, 0.75, 0.6172, 0.75, 0.6094, 0.75, 0.6094, 0.75, 0.6172, 0.75, 0.6172, 0.75, 0.6328, 0.7539, 0.6328, 0.7539, 0.6406, 0.75, 0.6406, 0.75, 0.625, 0.7539, 0.625, 0.7539, 0.6328, 0.75, 0.6328, 0.7539, 0.625, 0.7578, 0.625, 0.7578, 0.6328, 0.7539, 0.6328, 0.75, 0.6172, 0.7539, 0.6172, 0.7539, 0.625, 0.75, 0.625, 0.75, 0.6094, 0.7539, 0.6094, 0.7539, 0.6172, 0.75, 0.6172, 0.7539, 0.6094, 0.7578, 0.6094, 0.7578, 0.6172, 0.7539, 0.6172, 0.75, 0.6172, 0.75, 0.6172, 0.75, 0.625, 0.75, 0.625, 0.75, 0.6094, 0.75, 0.6094, 0.75, 0.6172, 0.75, 0.6172, 0.75, 0.6094, 0.75, 0.6094, 0.75, 0.6172, 0.75, 0.6172, 0.75, 0.6172, 0.75, 0.6172, 0.75, 0.625, 0.75, 0.625, 0.75, 0.6094, 0.75, 0.6094, 0.75, 0.6172, 0.75, 0.6172, 0.75, 0.6094, 0.75, 0.6094, 0.75, 0.6172, 0.75, 0.6172, 0.7422, 0.6172, 0.7461, 0.6172, 0.7461, 0.625, 0.7422, 0.625, 0.7422, 0.6094, 0.7461, 0.6094, 0.7461, 0.6172, 0.7422, 0.6172, 0.7461, 0.6094, 0.75, 0.6094, 0.75, 0.6172, 0.7461, 0.6172, 0.75, 0.6562, 0.75, 0.6562, 0.75, 0.6562, 0.75, 0.6562, 0.75, 0.6562, 0.75, 0.6562, 0.75, 0.6562, 0.75, 0.6562, 0.75, 0.6562, 0.75, 0.6562, 0.75, 0.6562, 0.75, 0.6562, 0.75, 0.6562, 0.75, 0.6562, 0.75, 0.6562, 0.75, 0.6562, 0.75, 0.6562, 0.75, 0.6562, 0.75, 0.6562, 0.75, 0.6562, 0.75, 0.6562, 0.75, 0.6562, 0.75, 0.6562, 0.75, 0.6562, 0.75, 0.6562, 0.75, 0.6562, 0.75, 0.6562, 0.75, 0.6562, 0.75, 0.6562, 0.75, 0.6562, 0.75, 0.6562, 0.75, 0.6562, 0.75, 0.6562, 0.75, 0.6562, 0.75, 0.6562, 0.75, 0.6562, 0.375, 0.375, 0.5625, 0.4437, 0.75, 0.5125, 0.75, 0.525, 0.75, 0.5375, 0.75, 0.55, 0.75, 0.5625, 0.75, 0.575, 0.75, 0.575, 0.75, 0.575, 0.75, 0.5625, 0.75, 0.55, 0.75, 0.5375, 0.75, 0.525, 0.75, 0.5125, 0.625, 0.375, 0.375, 0.375, 0.375, 0.375, 0.375, 0.375, 0.75, 0.5938, 0.75, 0.5938, 0.75, 0.575, 0.75, 0.575, 0.75, 0.525, 0.75, 0.525, 0.75, 0.525, 0.375, 0.375, 0.625, 0.375, 0.625, 0.375, 0.5, 0.375, 0.75, 0.5375, 0.75, 0.5375, 0.75, 0.5375, 0.75, 0.575, 0.75, 0.5938, 0.75, 0.575, 0.75, 0.5375, 0.75, 0.5375, 0.75, 0.5375, 0.75, 0.5125, 0.75, 0.5125, 0.75, 0.5125, 0.75, 0.5625, 0.75, 0.5625, 0.75, 0.5625, 0.75, 0.575, 0.75, 0.575, 0.75, 0.575, 0.75, 0.55, 0.75, 0.55, 0.75, 0.55, 0.25, 0.5, 0.25, 0.5, 0.25, 0.75, 0.25, 0.75, 0.25, 0.5, 0.25, 0.5, 0.25, 0.75, 0.25, 0.75, 0.25, 0.5, 0.25, 0.5, 0.25, 0.75, 0.25, 0.75, 0.25, 0.75, 0.25, 0.75, 0.25, 0.75, 0.25, 0.75, 0.25, 0.75, 0.25, 0.75, 0.75, 0.6562, 0.75, 0.6562, 0.25, 0.75, 0.25, 0.75, 0.25, 0.75, 0.25, 0.75, 0.75, 0.6562, 0.25, 0.75, 0.25, 0.75, 0.75, 0.6562, 0.375, 0.875, 0.75, 0.6562, 0.75, 0.6562, 0.375, 0.875, 0.75, 0.6562, 0.25, 0.75, 0.25, 0.75, 0.75, 0.6562, 0.25, 0.75, 0.25, 0.75, 0.25, 0.75, 0.25, 0.75, 0.75, 0.6562, 0.375, 0.875, 0.375, 0.875, 0.75, 0.6562, 0.25, 0.75, 0.75, 0.6562, 0.75, 0.6562, 0.25, 0.75, 0.75, 0.6562, 0.75, 0.6562, 0.75, 0.6562, 0.75, 0.6562, 0.75, 0.6562, 0.25, 0.75, 0.25, 0.75, 0.75, 0.6562, 0.75, 0.6562, 0.75, 0.6562, 0.75, 0.6562, 0.75, 0.6562, 0.25, 0.75, 0.25, 0.75, 0.25, 0.75, 0.25, 0.75, 0.375, 0.875, 0.75, 0.6562, 0.75, 0.6562, 0.375, 0.875, 0.25, 0.75, 0.75, 0.6562, 0.75, 0.6562, 0.25, 0.75, 0.75, 0.6562, 0.75, 0.6562, 0.75, 0.6562, 0.75, 0.6562, 0.75, 0.6562, 0.75, 0.6562, 0.75, 0.6562, 0.75, 0.6562, 0.75, 0.6562, 0.375, 0.875, 0.375, 0.875, 0.75, 0.6562, 0.75, 0.6562, 0.75, 0.6562, 0.75, 0.6562, 0.75, 0.6562, 0.25, 0.75, 0.25, 0.75, 0.25, 0.75, 0.25, 0.75, 0.375, 0.875, 0.75, 0.6562, 0.75, 0.6562, 0.375, 0.875, 0.75, 0.6562, 0.75, 0.6562, 0.75, 0.6562, 0.75, 0.6562, 0.75, 0.6562, 0.375, 0.875, 0.375, 0.875, 0.75, 0.6562, 0.75, 0.6562, 0.375, 0.875, 0.375, 0.875, 0.75, 0.6562, 0.25, 0.75, 0.25, 0.75, 0.25, 0.75, 0.25, 0.75, 0.25, 0.75, 0.75, 0.6562, 0.75, 0.6562, 0.25, 0.75, 0.75, 0.6562, 0.75, 0.6562, 0.75, 0.6562, 0.75, 0.6562, 0.75, 0.6562, 0.75, 0.6562, 0.75, 0.6562, 0.75, 0.6562, 0.75, 0.6562, 0.75, 0.6562, 0.75, 0.6562, 0.75, 0.6562, 0.75, 0.6562, 0.75, 0.6562, 0.75, 0.6562, 0.75, 0.6562, 0.75, 0.6562, 0.75, 0.6562, 0.75, 0.6562, 0.75, 0.6562, 0.75, 0.6562, 0.75, 0.6562, 0.75, 0.6562, 0.75, 0.6562, 0.75, 0.6562, 0.75, 0.6562, 0.75, 0.6562, 0.75, 0.6562, 0.75, 0.6562, 0.75, 0.6562, 0.75, 0.6562, 0.75, 0.6562, 0.75, 0.6562, 0.25, 0.75, 0.25, 0.75, 0.75, 0.6562, 0.375, 0.875, 0.75, 0.6562, 0.75, 0.6562, 0.375, 0.875, 0.75, 0.6562, 0.25, 0.75, 0.25, 0.75, 0.75, 0.6562, 0.25, 0.75, 0.25, 0.75, 0.25, 0.75, 0.25, 0.75, 0.25, 0.75, 0.25, 0.75, 0.75, 0.6562, 0.75, 0.6562, 0.25, 0.75, 0.25, 0.75, 0.25, 0.75, 0.25, 0.75, 0.75, 0.6562, 0.75, 0.6562, 0.75, 0.6562, 0.75, 0.6562, 0.375, 0.875, 0.75, 0.6562, 0.75, 0.6562, 0.375, 0.875, 0.25, 0.75, 0.25, 0.75, 0.75, 0.6562, 0.75, 0.6562, 0.25, 0.75, 0.75, 0.6562, 0.75, 0.6562, 0.25, 0.75, 0.75, 0.6562, 0.75, 0.6562, 0.75, 0.6562, 0.75, 0.6562, 0.375, 0.875, 0.375, 0.875, 0.375, 0.875, 0.375, 0.875, 0.25, 0.75, 0.25, 0.75, 0.25, 0.75, 0.25, 0.75, 0.25, 0.75, 0.25, 0.75, 0.25, 0.75, 0.25, 0.75, 0.25, 0.75, 0.25, 0.75, 0.25, 0.75, 0.25, 0.75, 0.375, 0.875, 0.375, 0.875, 0.375, 0.875, 0.375, 0.875, 0.25, 0.75, 0.25, 0.75, 0.25, 0.75, 0.25, 0.75, 0.25, 0.75, 0.25, 0.75, 0.25, 0.75, 0.25, 0.75, 0.25, 0.75, 0.25, 0.75, 0.25, 0.75, 0.25, 0.75, 0.25, 0.75, 0.25, 0.75, 0.25, 0.75, 0.25, 0.75, 0.375, 0.0, 0.625, 0.0, 0.625, 0.25, 0.375, 0.25, 0.375, 0.25, 0.625, 0.25, 0.625, 0.5, 0.375, 0.5, 0.375, 0.5, 0.625, 0.5, 0.625, 0.75, 0.375, 0.75, 0.375, 0.75, 0.625, 0.75, 0.625, 1.0, 0.375, 1.0, 0.125, 0.5, 0.375, 0.5, 0.375, 0.75, 0.125, 0.75, 0.625, 0.5, 0.875, 0.5, 0.875, 0.75, 0.625, 0.75, 0.375, 0.0, 0.625, 0.0, 0.625, 0.25, 0.375, 0.25, 0.375, 0.25, 0.625, 0.25, 0.625, 0.5, 0.375, 0.5, 0.375, 0.5, 0.625, 0.5, 0.625, 0.75, 0.375, 0.75, 0.375, 0.75, 0.625, 0.75, 0.625, 1.0, 0.375, 1.0, 0.125, 0.5, 0.375, 0.5, 0.375, 0.75, 0.125, 0.75, 0.625, 0.5, 0.875, 0.5, 0.875, 0.75, 0.625, 0.75, 0.375, 0.0, 0.625, 0.0, 0.625, 0.25, 0.375, 0.25, 0.375, 0.25, 0.625, 0.25, 0.625, 0.5, 0.375, 0.5, 0.375, 0.5, 0.625, 0.5, 0.625, 0.75, 0.375, 0.75, 0.375, 0.75, 0.625, 0.75, 0.625, 1.0, 0.375, 1.0, 0.125, 0.5, 0.375, 0.5, 0.375, 0.75, 0.125, 0.75, 0.625, 0.5, 0.875, 0.5, 0.875, 0.75, 0.625, 0.75, 0.375, 0.0, 0.625, 0.0, 0.625, 0.25, 0.375, 0.25, 0.375, 0.25, 0.625, 0.25, 0.625, 0.5, 0.375, 0.5, 0.375, 0.5, 0.625, 0.5, 0.625, 0.75, 0.375, 0.75, 0.375, 0.75, 0.625, 0.75, 0.625, 1.0, 0.375, 1.0, 0.125, 0.5, 0.375, 0.5, 0.375, 0.75, 0.125, 0.75, 0.625, 0.5, 0.875, 0.5, 0.875, 0.75, 0.625, 0.75, 0.375, 0.0, 0.625, 0.0, 0.625, 0.25, 0.375, 0.25, 0.375, 0.25, 0.625, 0.25, 0.625, 0.5, 0.375, 0.5, 0.375, 0.5, 0.625, 0.5, 0.625, 0.75, 0.375, 0.75, 0.375, 0.75, 0.625, 0.75, 0.625, 1.0, 0.375, 1.0, 0.125, 0.5, 0.375, 0.5, 0.375, 0.75, 0.125, 0.75, 0.625, 0.5, 0.875, 0.5, 0.875, 0.75, 0.625, 0.75, 0.375, 0.0, 0.625, 0.0, 0.625, 0.25, 0.375, 0.25, 0.375, 0.25, 0.625, 0.25, 0.625, 0.5, 0.375, 0.5, 0.375, 0.5, 0.625, 0.5, 0.625, 0.75, 0.375, 0.75, 0.375, 0.75, 0.625, 0.75, 0.625, 1.0, 0.375, 1.0, 0.125, 0.5, 0.375, 0.5, 0.375, 0.75, 0.125, 0.75, 0.625, 0.5, 0.875, 0.5, 0.875, 0.75, 0.625, 0.75, 0.375, 0.0, 0.625, 0.0, 0.625, 0.25, 0.375, 0.25, 0.375, 0.25, 0.625, 0.25, 0.625, 0.5, 0.375, 0.5, 0.375, 0.5, 0.625, 0.5, 0.625, 0.75, 0.375, 0.75, 0.375, 0.75, 0.625, 0.75, 0.625, 1.0, 0.375, 1.0, 0.125, 0.5, 0.375, 0.5, 0.375, 0.75, 0.125, 0.75, 0.625, 0.5, 0.875, 0.5, 0.875, 0.75, 0.625, 0.75, 0.375, 0.0, 0.625, 0.0, 0.625, 0.25, 0.375, 0.25, 0.375, 0.25, 0.625, 0.25, 0.625, 0.5, 0.375, 0.5, 0.375, 0.5, 0.625, 0.5, 0.625, 0.75, 0.375, 0.75, 0.375, 0.75, 0.625, 0.75, 0.625, 1.0, 0.375, 1.0, 0.125, 0.5, 0.375, 0.5, 0.375, 0.75, 0.125, 0.75, 0.625, 0.5, 0.875, 0.5, 0.875, 0.75, 0.625, 0.75, 0.375, 0.0, 0.625, 0.0, 0.625, 0.25, 0.375, 0.25, 0.375, 0.25, 0.625, 0.25, 0.625, 0.5, 0.375, 0.5, 0.375, 0.5, 0.625, 0.5, 0.625, 0.75, 0.375, 0.75, 0.375, 0.75, 0.625, 0.75, 0.625, 1.0, 0.375, 1.0, 0.125, 0.5, 0.375, 0.5, 0.375, 0.75, 0.125, 0.75, 0.625, 0.5, 0.875, 0.5, 0.875, 0.75, 0.625, 0.75, 0.375, 0.0, 0.625, 0.0, 0.625, 0.25, 0.375, 0.25, 0.375, 0.25, 0.625, 0.25, 0.625, 0.5, 0.375, 0.5, 0.375, 0.5, 0.625, 0.5, 0.625, 0.75, 0.375, 0.75, 0.375, 0.75, 0.625, 0.75, 0.625, 1.0, 0.375, 1.0, 0.125, 0.5, 0.375, 0.5, 0.375, 0.75, 0.125, 0.75, 0.625, 0.5, 0.875, 0.5, 0.875, 0.75, 0.625, 0.75, 0.375, 0.0, 0.625, 0.0, 0.625, 0.25, 0.375, 0.25, 0.375, 0.25, 0.625, 0.25, 0.625, 0.5, 0.375, 0.5, 0.375, 0.5, 0.625, 0.5, 0.625, 0.75, 0.375, 0.75, 0.375, 0.75, 0.625, 0.75, 0.625, 1.0, 0.375, 1.0, 0.125, 0.5, 0.375, 0.5, 0.375, 0.75, 0.125, 0.75, 0.625, 0.5, 0.875, 0.5, 0.875, 0.75, 0.625, 0.75, 0.375, 0.0, 0.625, 0.0, 0.625, 0.25, 0.375, 0.25, 0.375, 0.25, 0.625, 0.25, 0.625, 0.5, 0.375, 0.5, 0.375, 0.5, 0.625, 0.5, 0.625, 0.75, 0.375, 0.75, 0.375, 0.75, 0.625, 0.75, 0.625, 1.0, 0.375, 1.0, 0.125, 0.5, 0.375, 0.5, 0.375, 0.75, 0.125, 0.75, 0.625, 0.5, 0.875, 0.5, 0.875, 0.75, 0.625, 0.75, 0.375, 0.0, 0.625, 0.0, 0.625, 0.25, 0.375, 0.25, 0.375, 0.25, 0.625, 0.25, 0.625, 0.5, 0.375, 0.5, 0.375, 0.5, 0.625, 0.5, 0.625, 0.75, 0.375, 0.75, 0.375, 0.75, 0.625, 0.75, 0.625, 1.0, 0.375, 1.0, 0.125, 0.5, 0.375, 0.5, 0.375, 0.75, 0.125, 0.75, 0.625, 0.5, 0.875, 0.5, 0.875, 0.75, 0.625, 0.75, 0.375, 0.0, 0.625, 0.0, 0.625, 0.25, 0.375, 0.25, 0.375, 0.25, 0.625, 0.25, 0.625, 0.5, 0.375, 0.5, 0.375, 0.5, 0.625, 0.5, 0.625, 0.75, 0.375, 0.75, 0.375, 0.75, 0.625, 0.75, 0.625, 1.0, 0.375, 1.0, 0.125, 0.5, 0.375, 0.5, 0.375, 0.75, 0.125, 0.75, 0.625, 0.5, 0.875, 0.5, 0.875, 0.75, 0.625, 0.75, 0.375, 0.0, 0.625, 0.0, 0.625, 0.25, 0.375, 0.25, 0.375, 0.25, 0.625, 0.25, 0.625, 0.5, 0.375, 0.5, 0.375, 0.5, 0.625, 0.5, 0.625, 0.75, 0.375, 0.75, 0.375, 0.75, 0.625, 0.75, 0.625, 1.0, 0.375, 1.0, 0.125, 0.5, 0.375, 0.5, 0.375, 0.75, 0.125, 0.75, 0.625, 0.5, 0.875, 0.5, 0.875, 0.75, 0.625, 0.75, 0.375, 0.0, 0.625, 0.0, 0.625, 0.25, 0.375, 0.25, 0.375, 0.25, 0.625, 0.25, 0.625, 0.5, 0.375, 0.5, 0.375, 0.5, 0.625, 0.5, 0.625, 0.75, 0.375, 0.75, 0.375, 0.75, 0.625, 0.75, 0.625, 1.0, 0.375, 1.0, 0.125, 0.5, 0.375, 0.5, 0.375, 0.75, 0.125, 0.75, 0.625, 0.5, 0.875, 0.5, 0.875, 0.75, 0.625, 0.75, 0.375, 0.0, 0.625, 0.0, 0.625, 0.25, 0.375, 0.25, 0.375, 0.25, 0.625, 0.25, 0.625, 0.5, 0.375, 0.5, 0.375, 0.5, 0.625, 0.5, 0.625, 0.75, 0.375, 0.75, 0.375, 0.75, 0.625, 0.75, 0.625, 1.0, 0.375, 1.0, 0.125, 0.5, 0.375, 0.5, 0.375, 0.75, 0.125, 0.75, 0.625, 0.5, 0.875, 0.5, 0.875, 0.75, 0.625, 0.75, 0.375, 0.0, 0.625, 0.0, 0.625, 0.25, 0.375, 0.25, 0.375, 0.25, 0.625, 0.25, 0.625, 0.5, 0.375, 0.5, 0.375, 0.5, 0.625, 0.5, 0.625, 0.75, 0.375, 0.75, 0.375, 0.75, 0.625, 0.75, 0.625, 1.0, 0.375, 1.0, 0.125, 0.5, 0.375, 0.5, 0.375, 0.75, 0.125, 0.75, 0.625, 0.5, 0.875, 0.5, 0.875, 0.75, 0.625, 0.75, 0.375, 0.0, 0.625, 0.0, 0.625, 0.25, 0.375, 0.25, 0.375, 0.25, 0.625, 0.25, 0.625, 0.5, 0.375, 0.5, 0.375, 0.5, 0.625, 0.5, 0.625, 0.75, 0.375, 0.75, 0.375, 0.75, 0.625, 0.75, 0.625, 1.0, 0.375, 1.0, 0.125, 0.5, 0.375, 0.5, 0.375, 0.75, 0.125, 0.75, 0.625, 0.5, 0.875, 0.5, 0.875, 0.75, 0.625, 0.75, 0.375, 0.0, 0.625, 0.0, 0.625, 0.25, 0.375, 0.25, 0.375, 0.25, 0.625, 0.25, 0.625, 0.5, 0.375, 0.5, 0.375, 0.5, 0.625, 0.5, 0.625, 0.75, 0.375, 0.75, 0.375, 0.75, 0.625, 0.75, 0.625, 1.0, 0.375, 1.0, 0.125, 0.5, 0.375, 0.5, 0.375, 0.75, 0.125, 0.75, 0.625, 0.5, 0.875, 0.5, 0.875, 0.75, 0.625, 0.75, 0.375, 0.0, 0.625, 0.0, 0.625, 0.25, 0.375, 0.25, 0.375, 0.25, 0.625, 0.25, 0.625, 0.5, 0.375, 0.5, 0.375, 0.5, 0.625, 0.5, 0.625, 0.75, 0.375, 0.75, 0.375, 0.75, 0.625, 0.75, 0.625, 1.0, 0.375, 1.0, 0.125, 0.5, 0.375, 0.5, 0.375, 0.75, 0.125, 0.75, 0.625, 0.5, 0.875, 0.5, 0.875, 0.75, 0.625, 0.75, 0.375, 0.0, 0.625, 0.0, 0.625, 0.25, 0.375, 0.25, 0.375, 0.25, 0.625, 0.25, 0.625, 0.5, 0.375, 0.5, 0.375, 0.5, 0.625, 0.5, 0.625, 0.75, 0.375, 0.75, 0.375, 0.75, 0.625, 0.75, 0.625, 1.0, 0.375, 1.0, 0.125, 0.5, 0.375, 0.5, 0.375, 0.75, 0.125, 0.75, 0.625, 0.5, 0.875, 0.5, 0.875, 0.75, 0.625, 0.75, 0.375, 0.0, 0.625, 0.0, 0.625, 0.25, 0.375, 0.25, 0.375, 0.25, 0.625, 0.25, 0.625, 0.5, 0.375, 0.5, 0.375, 0.5, 0.625, 0.5, 0.625, 0.75, 0.375, 0.75, 0.375, 0.75, 0.625, 0.75, 0.625, 1.0, 0.375, 1.0, 0.125, 0.5, 0.375, 0.5, 0.375, 0.75, 0.125, 0.75, 0.625, 0.5, 0.875, 0.5, 0.875, 0.75, 0.625, 0.75, 0.375, 0.0, 0.625, 0.0, 0.625, 0.25, 0.375, 0.25, 0.375, 0.25, 0.625, 0.25, 0.625, 0.5, 0.375, 0.5, 0.375, 0.5, 0.625, 0.5, 0.625, 0.75, 0.375, 0.75, 0.375, 0.75, 0.625, 0.75, 0.625, 1.0, 0.375, 1.0, 0.125, 0.5, 0.375, 0.5, 0.375, 0.75, 0.125, 0.75, 0.625, 0.5, 0.875, 0.5, 0.875, 0.75, 0.625, 0.75])
me_cube.materials.append(mat_yellow)
me_cube.materials.append(mat_white)
me_cube.use_remesh_preserve_volume = False
me_cube.use_remesh_preserve_attributes = False
me_cube.use_mirror_vertex_groups = False
me_cube.update()
me_plane = bpy.data.meshes.new('Plane')
me_plane.from_pydata([(-1.0, -1.0, 0.0), (1.0, -1.0, 0.0), (-1.0, 1.0, 0.0), (1.0, 1.0, 0.0)], [], [(0, 1, 3, 2)])
_uv = me_plane.uv_layers.new(name='UVMap')
_uv.uv.foreach_set('vector', [0.0, 0.0, 1.0, 0.0, 1.0, 1.0, 0.0, 1.0])
me_plane.materials.append(mat_green)
me_plane.use_remesh_fix_poles = True
me_plane.use_remesh_preserve_attributes = False
me_plane.update()

# ---- objects
ob_pyramic = bpy.data.objects.new('Pyramic', me_cube)
ob_light = bpy.data.objects.new('Light', light_light)
ob_camera = bpy.data.objects.new('Camera', cam_camera)
ob_light_001 = bpy.data.objects.new('Light.001', light_light_001)
ob_plane = bpy.data.objects.new('Plane', me_plane)

# ---- transforms, parenting, visibility, modifiers, constraints
ob_pyramic.location = (0.0, 0.0, 0.0)
ob_pyramic.scale = (10.0, 10.0, 1.0)
ob_pyramic.lock_rotations_4d = False
ob_pyramic.empty_display_type = 'ARROWS'
ob_pyramic.lineart.crease_threshold = 0.0
ob_light.location = (-7.924, -12.99, 15.9)
ob_light.rotation_euler = (-0.2241, -0.3424, 1.698)
ob_light.lock_rotations_4d = False
ob_light.empty_display_type = 'ARROWS'
ob_light.color = (0.0, 0.0, 0.0, 0.0)
ob_light.lineart.crease_threshold = 0.0
ob_camera.location = (24.83, -46.03, 23.72)
ob_camera.rotation_euler = (1.191, -1.695e-08, 0.5052)
ob_camera.lock_rotations_4d = False
ob_camera.empty_display_type = 'ARROWS'
ob_camera.color = (0.0, 0.0, 0.0, 0.0)
ob_camera.display_type = 'WIRE'
ob_camera.lineart.crease_threshold = 0.0
ob_light_001.location = (17.08, 5.005, 15.9)
ob_light_001.rotation_euler = (-0.2241, -0.3424, 1.698)
ob_light_001.lock_rotations_4d = False
ob_light_001.empty_display_type = 'ARROWS'
ob_light_001.color = (0.0, 0.0, 0.0, 0.0)
ob_light_001.lineart.crease_threshold = 0.0
ob_plane.location = (0.0, 0.0, 0.0)
ob_plane.scale = (57.0, 57.0, 57.0)

# ---- collection membership
col_collection.objects.link(ob_pyramic)
col_collection.objects.link(ob_light)
col_collection.objects.link(ob_camera)
col_collection.objects.link(ob_light_001)
col_collection.objects.link(ob_plane)

# ---- scene / render settings (as saved in the file)
scene.camera = ob_camera
scene.frame_start = 1; scene.frame_end = 250; scene.frame_set(1)
scene.render.engine = 'BLENDER_EEVEE_NEXT'
scene.cycles.sampling_pattern = 'TABULATED_SOBOL'
scene.cycles.use_light_tree = False
scene.view_settings.view_transform = 'Filmic'
bpy.context.view_layer.update()
